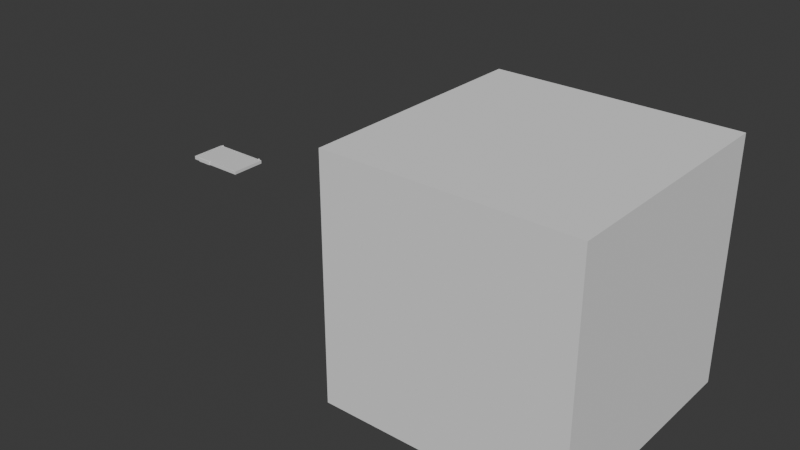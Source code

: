 # Source: PDA_Modeling.blend  (saved by Blender 4.1.24; exported with 4.5.12 LTS)
import bpy
from mathutils import Matrix  # noqa: F401  (used for matrix-valued properties, if any)

bpy.ops.wm.read_factory_settings(use_empty=True)
scene = bpy.context.scene
scene.name = 'Scene'

# ---- collections
col_collection = bpy.data.collections.new('Collection'); scene.collection.children.link(col_collection)
col_collection_2 = bpy.data.collections.new('Collection 2'); scene.collection.children.link(col_collection_2)

# ---- materials (node trees are filled in below, after node groups)
mat_material_001 = bpy.data.materials.new('Material.001')
mat_material_001.use_transparent_shadow = False
mat_material_002 = bpy.data.materials.new('Material.002')
mat_material_002.use_transparent_shadow = False

# ---- material node trees
mat_material_001.use_nodes = True; mat_material_001.node_tree.nodes.clear()
_N = mat_material_001.node_tree.nodes; _L = mat_material_001.node_tree.links
n0 = _N.new('ShaderNodeBsdfPrincipled'); n0.name = 'Principled BSDF'; n0.location = (10, 300)
n1 = _N.new('ShaderNodeOutputMaterial'); n1.name = 'Material Output'; n1.location = (300, 300)
_L.new(n0.outputs[0], n1.inputs[0])
n1.is_active_output = True
mat_material_002.use_nodes = True; mat_material_002.node_tree.nodes.clear()
_N = mat_material_002.node_tree.nodes; _L = mat_material_002.node_tree.links
n0 = _N.new('ShaderNodeBsdfPrincipled'); n0.name = 'Principled BSDF'; n0.location = (10, 300)
n1 = _N.new('ShaderNodeOutputMaterial'); n1.name = 'Material Output'; n1.location = (300, 300)
_L.new(n0.outputs[0], n1.inputs[0])
n1.is_active_output = True

# ---- world
world_world = bpy.data.worlds.new('World'); scene.world = world_world
world_world.use_nodes = True; world_world.node_tree.nodes.clear()
_N = world_world.node_tree.nodes; _L = world_world.node_tree.links
n0 = _N.new('ShaderNodeOutputWorld'); n0.name = 'World Output'; n0.location = (300, 300)
n1 = _N.new('ShaderNodeBackground'); n1.name = 'Background'; n1.location = (10, 300)
n1.inputs[0].default_value = (0.05088, 0.05088, 0.05088, 1.0)
_L.new(n1.outputs[0], n0.inputs[0])
n0.is_active_output = True
world_world.color = (0.05088, 0.05088, 0.05088)
world_world.use_sun_shadow = False
world_world.sun_shadow_jitter_overblur = 0.0

# ---- meshes
me_cube_001 = bpy.data.meshes.new('Cube.001')
me_cube_001.from_pydata([(-1.0, -1.0, -1.0), (-1.0, -1.0, 1.0), (-1.0, 1.0, -1.0), (-1.0, 1.0, 1.0), (1.0, -1.0, -1.0), (1.0, -1.0, 1.0), (1.0, 1.0, -1.0), (1.0, 1.0, 1.0)], [], [(0, 1, 3, 2), (2, 3, 7, 6), (6, 7, 5, 4), (4, 5, 1, 0), (2, 6, 4, 0), (7, 3, 1, 5)])
_uv = me_cube_001.uv_layers.new(name='UVMap')
_uv.uv.foreach_set('vector', [0.375, 0.0, 0.625, 0.0, 0.625, 0.25, 0.375, 0.25, 0.375, 0.25, 0.625, 0.25, 0.625, 0.5, 0.375, 0.5, 0.375, 0.5, 0.625, 0.5, 0.625, 0.75, 0.375, 0.75, 0.375, 0.75, 0.625, 0.75, 0.625, 1.0, 0.375, 1.0, 0.125, 0.5, 0.375, 0.5, 0.375, 0.75, 0.125, 0.75, 0.625, 0.5, 0.875, 0.5, 0.875, 0.75, 0.625, 0.75])
me_cube_001.update()
me_pda = bpy.data.meshes.new('PDA')
me_pda.from_pydata([(-0.25, -0.15, -0.015), (-0.23, -0.13, 0.015), (-0.25, 0.15, -0.015), (-0.23, 0.13, 0.015), (0.25, -0.15, -0.015), (0.23, -0.13, 0.015), (0.25, 0.15, -0.015), (0.23, 0.13, 0.015), (-0.25, -0.15, 0.015), (-0.25, 0.15, 0.015), (0.25, 0.15, 0.015), (0.25, -0.15, 0.015), (-0.23, -0.13, 0.013), (-0.23, 0.13, 0.013), (0.23, 0.13, 0.013), (0.23, -0.13, 0.013), (-0.25, -0.15, 0.0), (0.25, -0.15, 0.0), (0.0, -0.15, -0.015), (0.0, -0.15, 0.015), (0.0, -0.15, 0.0), (-0.125, -0.15, 0.015), (-0.125, -0.15, -0.015), (-0.0625, -0.15, 0.02082), (-0.0625, -0.15, -0.015), (-0.0625, -0.15, 0.015), (-0.0625, -0.15, 0.0), (-0.1875, -0.15, 0.015), (-0.1875, -0.15, 0.0), (-0.1875, -0.15, -0.015), (-0.0625, -0.1579, 0.015), (-0.125, -0.1579, 0.015), (-0.1875, -0.1579, -0.015), (-0.125, -0.1579, -0.015), (-0.0625, -0.1579, 0.0), (-0.125, -0.1579, 0.0), (-0.0625, -0.1579, -0.015), (-0.1875, -0.1579, 0.015), (-0.1875, -0.1579, 0.0), (-0.125, -0.15, 0.02082), (-0.1875, -0.15, 0.02082), (-0.0625, -0.134, 0.015), (-0.125, -0.134, 0.015), (-0.0625, -0.134, 0.02082), (-0.1875, -0.134, 0.015), (-0.125, -0.134, 0.02082), (-0.1875, -0.134, 0.02082), (-0.0625, -0.1554, 0.02082), (-0.0625, -0.1579, 0.01826), (-0.125, -0.1554, 0.02082), (-0.125, -0.1579, 0.01826), (-0.1875, -0.1579, 0.01826), (-0.1875, -0.1554, 0.02082)], [], [(0, 16, 8, 9, 2), (2, 9, 10, 6), (6, 10, 11, 17, 4), (28, 27, 8, 16), (2, 6, 4, 18, 24, 22, 29, 0), (5, 7, 14, 15), (1, 3, 9, 8), (3, 7, 10, 9), (7, 5, 11, 10), (5, 1, 8, 27, 21, 25, 19, 11), (14, 13, 12, 15), (3, 1, 12, 13), (1, 5, 15, 12), (7, 3, 13, 14), (29, 28, 16, 0), (4, 17, 20, 18), (17, 11, 19, 20), (22, 24, 36, 33), (24, 26, 34, 36), (20, 19, 25, 26), (18, 20, 26, 24), (27, 40, 46, 44), (28, 29, 32, 38), (36, 34, 35, 33), (34, 30, 31, 35), (33, 35, 38, 32), (35, 31, 37, 38), (27, 28, 38, 37), (29, 22, 33, 32), (39, 40, 52, 49), (26, 25, 30, 34), (31, 30, 48, 50), (37, 31, 50, 51), (27, 37, 51, 52, 40), (25, 21, 42, 41), (30, 25, 23, 47, 48), (41, 42, 45, 43), (42, 44, 46, 45), (39, 23, 43, 45), (23, 25, 41, 43), (40, 39, 45, 46), (21, 27, 44, 42), (47, 49, 50, 48), (49, 52, 51, 50), (23, 39, 49, 47)])
me_pda.polygons.foreach_set('material_index', [0, 0, 0, 0, 0, 0, 0, 0, 0, 0, 1, 0, 0, 0, 0, 0, 0, 0, 0, 0, 0, 0, 0, 0, 0, 0, 0, 0, 0, 0, 0, 0, 0, 0, 0, 0, 0, 0, 0, 0, 0, 0, 0, 0, 0])
_uv = me_pda.uv_layers.new(name='UVMap')
_uv.uv.foreach_set('vector', [0.375, 0.0, 0.5, 0.0, 0.625, 0.0, 0.625, 0.25, 0.375, 0.25, 0.375, 0.25, 0.625, 0.25, 0.625, 0.5, 0.375, 0.5, 0.375, 0.5, 0.625, 0.5, 0.625, 0.75, 0.5, 0.75, 0.375, 0.75, 0.5, 0.9688, 0.625, 0.9688, 0.625, 1.0, 0.5, 1.0, 0.125, 0.5, 0.375, 0.5, 0.375, 0.75, 0.25, 0.75, 0.2188, 0.75, 0.1875, 0.75, 0.1562, 0.75, 0.125, 0.75, 0.635, 0.7333, 0.635, 0.5167, 0.635, 0.5167, 0.635, 0.7333, 0.865, 0.7333, 0.865, 0.5167, 0.875, 0.5, 0.875, 0.75, 0.865, 0.5167, 0.635, 0.5167, 0.625, 0.5, 0.875, 0.5, 0.635, 0.5167, 0.635, 0.7333, 0.625, 0.75, 0.625, 0.5, 0.635, 0.7333, 0.865, 0.7333, 0.875, 0.75, 0.8438, 0.75, 0.8125, 0.75, 0.7812, 0.75, 0.75, 0.75, 0.625, 0.75, 0.635, 0.5167, 0.865, 0.5167, 0.865, 0.7333, 0.635, 0.7333, 0.865, 0.5167, 0.865, 0.7333, 0.865, 0.7333, 0.865, 0.5167, 0.865, 0.7333, 0.635, 0.7333, 0.635, 0.7333, 0.865, 0.7333, 0.635, 0.5167, 0.865, 0.5167, 0.865, 0.5167, 0.635, 0.5167, 0.375, 0.9688, 0.5, 0.9688, 0.5, 1.0, 0.375, 1.0, 0.375, 0.75, 0.5, 0.75, 0.5, 0.875, 0.375, 0.875, 0.5, 0.75, 0.625, 0.75, 0.625, 0.875, 0.5, 0.875, 0.1875, 0.75, 0.2188, 0.75, 0.2188, 0.75, 0.1875, 0.75, 0.375, 0.9062, 0.5, 0.9062, 0.5, 0.9062, 0.375, 0.9062, 0.5, 0.875, 0.625, 0.875, 0.625, 0.9062, 0.5, 0.9062, 0.375, 0.875, 0.5, 0.875, 0.5, 0.9062, 0.375, 0.9062, 0.625, 0.9688, 0.625, 0.9688, 0.625, 0.9688, 0.625, 0.9688, 0.5, 0.9688, 0.375, 0.9688, 0.375, 0.9688, 0.5, 0.9688, 0.375, 0.9062, 0.5, 0.9062, 0.5, 0.9375, 0.375, 0.9375, 0.5, 0.9062, 0.625, 0.9062, 0.625, 0.9375, 0.5, 0.9375, 0.375, 0.9375, 0.5, 0.9375, 0.5, 0.9688, 0.375, 0.9688, 0.5, 0.9375, 0.625, 0.9375, 0.625, 0.9688, 0.5, 0.9688, 0.625, 0.9688, 0.5, 0.9688, 0.5, 0.9688, 0.625, 0.9688, 0.1562, 0.75, 0.1875, 0.75, 0.1875, 0.75, 0.1562, 0.75, 0.8125, 0.75, 0.8438, 0.75, 0.8438, 0.75, 0.8125, 0.75, 0.5, 0.9062, 0.625, 0.9062, 0.625, 0.9062, 0.5, 0.9062, 0.625, 0.9375, 0.625, 0.9062, 0.625, 0.9062, 0.625, 0.9375, 0.625, 0.9688, 0.625, 0.9375, 0.625, 0.9375, 0.625, 0.9688, 0.625, 0.9688, 0.625, 0.9688, 0.625, 0.9688, 0.625, 0.9688, 0.625, 0.9688, 0.7812, 0.75, 0.8125, 0.75, 0.8125, 0.75, 0.7812, 0.75, 0.625, 0.9062, 0.625, 0.9062, 0.625, 0.9062, 0.625, 0.9062, 0.625, 0.9063, 0.7812, 0.75, 0.8125, 0.75, 0.8125, 0.75, 0.7812, 0.75, 0.8125, 0.75, 0.8438, 0.75, 0.8438, 0.75, 0.8125, 0.75, 0.8125, 0.75, 0.7812, 0.75, 0.7812, 0.75, 0.8125, 0.75, 0.625, 0.9062, 0.625, 0.9062, 0.625, 0.9062, 0.625, 0.9062, 0.8438, 0.75, 0.8125, 0.75, 0.8125, 0.75, 0.8438, 0.75, 0.8125, 0.75, 0.8438, 0.75, 0.8438, 0.75, 0.8125, 0.75, 0.625, 0.9062, 0.625, 0.9375, 0.625, 0.9375, 0.625, 0.9062, 0.625, 0.9375, 0.625, 0.9688, 0.625, 0.9688, 0.625, 0.9375, 0.7812, 0.75, 0.8125, 0.75, 0.8125, 0.75, 0.7812, 0.75])
me_pda.materials.append(mat_material_001)
me_pda.materials.append(mat_material_002)
me_pda.update()
me_cylinder = bpy.data.meshes.new('Cylinder')
me_cylinder.from_pydata([(0.0, 0.005, -0.005), (0.0, 0.005, 0.005), (0.0009755, 0.004904, -0.005), (0.0009755, 0.004904, 0.005), (0.001913, 0.004619, -0.005), (0.001913, 0.004619, 0.005), (0.002778, 0.004157, -0.005), (0.002778, 0.004157, 0.005), (0.003536, 0.003536, -0.005), (0.003536, 0.003536, 0.005), (0.004157, 0.002778, -0.005), (0.004157, 0.002778, 0.005), (0.004619, 0.001913, -0.005), (0.004619, 0.001913, 0.005), (0.004904, 0.0009755, -0.005), (0.004904, 0.0009755, 0.005), (0.005, 0.0, -0.005), (0.005, 0.0, 0.005), (0.004904, -0.0009755, -0.005), (0.004904, -0.0009755, 0.005), (0.004619, -0.001913, -0.005), (0.004619, -0.001913, 0.005), (0.004157, -0.002778, -0.005), (0.004157, -0.002778, 0.005), (0.003536, -0.003536, -0.005), (0.003536, -0.003536, 0.005), (0.002778, -0.004157, -0.005), (0.002778, -0.004157, 0.005), (0.001913, -0.004619, -0.005), (0.001913, -0.004619, 0.005), (0.0009755, -0.004904, -0.005), (0.0009755, -0.004904, 0.005), (0.0, -0.005, -0.005), (0.0, -0.005, 0.005), (-0.0009755, -0.004904, -0.005), (-0.0009755, -0.004904, 0.005), (-0.001913, -0.004619, -0.005), (-0.001913, -0.004619, 0.005), (-0.002778, -0.004157, -0.005), (-0.002778, -0.004157, 0.005), (-0.003536, -0.003536, -0.005), (-0.003536, -0.003536, 0.005), (-0.004157, -0.002778, -0.005), (-0.004157, -0.002778, 0.005), (-0.004619, -0.001913, -0.005), (-0.004619, -0.001913, 0.005), (-0.004904, -0.0009755, -0.005), (-0.004904, -0.0009755, 0.005), (-0.005, 0.0, -0.005), (-0.005, 0.0, 0.005), (-0.004904, 0.0009755, -0.005), (-0.004904, 0.0009755, 0.005), (-0.004619, 0.001913, -0.005), (-0.004619, 0.001913, 0.005), (-0.004157, 0.002778, -0.005), (-0.004157, 0.002778, 0.005), (-0.003536, 0.003536, -0.005), (-0.003536, 0.003536, 0.005), (-0.002778, 0.004157, -0.005), (-0.002778, 0.004157, 0.005), (-0.001913, 0.004619, -0.005), (-0.001913, 0.004619, 0.005), (-0.0009755, 0.004904, -0.005), (-0.0009755, 0.004904, 0.005)], [], [(0, 1, 3, 2), (2, 3, 5, 4), (4, 5, 7, 6), (6, 7, 9, 8), (8, 9, 11, 10), (10, 11, 13, 12), (12, 13, 15, 14), (14, 15, 17, 16), (16, 17, 19, 18), (18, 19, 21, 20), (20, 21, 23, 22), (22, 23, 25, 24), (24, 25, 27, 26), (26, 27, 29, 28), (28, 29, 31, 30), (30, 31, 33, 32), (32, 33, 35, 34), (34, 35, 37, 36), (36, 37, 39, 38), (38, 39, 41, 40), (40, 41, 43, 42), (42, 43, 45, 44), (44, 45, 47, 46), (46, 47, 49, 48), (48, 49, 51, 50), (50, 51, 53, 52), (52, 53, 55, 54), (54, 55, 57, 56), (56, 57, 59, 58), (58, 59, 61, 60), (3, 1, 63, 61, 59, 57, 55, 53, 51, 49, 47, 45, 43, 41, 39, 37, 35, 33, 31, 29, 27, 25, 23, 21, 19, 17, 15, 13, 11, 9, 7, 5), (60, 61, 63, 62), (62, 63, 1, 0), (0, 2, 4, 6, 8, 10, 12, 14, 16, 18, 20, 22, 24, 26, 28, 30, 32, 34, 36, 38, 40, 42, 44, 46, 48, 50, 52, 54, 56, 58, 60, 62)])
_uv = me_cylinder.uv_layers.new(name='UVMap')
_uv.uv.foreach_set('vector', [1.0, 0.5, 1.0, 1.0, 0.9688, 1.0, 0.9688, 0.5, 0.9688, 0.5, 0.9688, 1.0, 0.9375, 1.0, 0.9375, 0.5, 0.9375, 0.5, 0.9375, 1.0, 0.9062, 1.0, 0.9062, 0.5, 0.9062, 0.5, 0.9062, 1.0, 0.875, 1.0, 0.875, 0.5, 0.875, 0.5, 0.875, 1.0, 0.8438, 1.0, 0.8438, 0.5, 0.8438, 0.5, 0.8438, 1.0, 0.8125, 1.0, 0.8125, 0.5, 0.8125, 0.5, 0.8125, 1.0, 0.7812, 1.0, 0.7812, 0.5, 0.7812, 0.5, 0.7812, 1.0, 0.75, 1.0, 0.75, 0.5, 0.75, 0.5, 0.75, 1.0, 0.7188, 1.0, 0.7188, 0.5, 0.7188, 0.5, 0.7188, 1.0, 0.6875, 1.0, 0.6875, 0.5, 0.6875, 0.5, 0.6875, 1.0, 0.6562, 1.0, 0.6562, 0.5, 0.6562, 0.5, 0.6562, 1.0, 0.625, 1.0, 0.625, 0.5, 0.625, 0.5, 0.625, 1.0, 0.5938, 1.0, 0.5938, 0.5, 0.5938, 0.5, 0.5938, 1.0, 0.5625, 1.0, 0.5625, 0.5, 0.5625, 0.5, 0.5625, 1.0, 0.5312, 1.0, 0.5312, 0.5, 0.5312, 0.5, 0.5312, 1.0, 0.5, 1.0, 0.5, 0.5, 0.5, 0.5, 0.5, 1.0, 0.4688, 1.0, 0.4688, 0.5, 0.4688, 0.5, 0.4688, 1.0, 0.4375, 1.0, 0.4375, 0.5, 0.4375, 0.5, 0.4375, 1.0, 0.4062, 1.0, 0.4062, 0.5, 0.4062, 0.5, 0.4062, 1.0, 0.375, 1.0, 0.375, 0.5, 0.375, 0.5, 0.375, 1.0, 0.3438, 1.0, 0.3438, 0.5, 0.3438, 0.5, 0.3438, 1.0, 0.3125, 1.0, 0.3125, 0.5, 0.3125, 0.5, 0.3125, 1.0, 0.2812, 1.0, 0.2812, 0.5, 0.2812, 0.5, 0.2812, 1.0, 0.25, 1.0, 0.25, 0.5, 0.25, 0.5, 0.25, 1.0, 0.2188, 1.0, 0.2188, 0.5, 0.2188, 0.5, 0.2188, 1.0, 0.1875, 1.0, 0.1875, 0.5, 0.1875, 0.5, 0.1875, 1.0, 0.1562, 1.0, 0.1562, 0.5, 0.1562, 0.5, 0.1562, 1.0, 0.125, 1.0, 0.125, 0.5, 0.125, 0.5, 0.125, 1.0, 0.09375, 1.0, 0.09375, 0.5, 0.09375, 0.5, 0.09375, 1.0, 0.0625, 1.0, 0.0625, 0.5, 0.2968, 0.4854, 0.25, 0.49, 0.2032, 0.4854, 0.1582, 0.4717, 0.1167, 0.4496, 0.08029, 0.4197, 0.05045, 0.3833, 0.02827, 0.3418, 0.01461, 0.2968, 0.01, 0.25, 0.01461, 0.2032, 0.02827, 0.1582, 0.05045, 0.1167, 0.08029, 0.08029, 0.1167, 0.05045, 0.1582, 0.02827, 0.2032, 0.01461, 0.25, 0.01, 0.2968, 0.01461, 0.3418, 0.02827, 0.3833, 0.05045, 0.4197, 0.08029, 0.4496, 0.1167, 0.4717, 0.1582, 0.4854, 0.2032, 0.49, 0.25, 0.4854, 0.2968, 0.4717, 0.3418, 0.4496, 0.3833, 0.4197, 0.4197, 0.3833, 0.4496, 0.3418, 0.4717, 0.0625, 0.5, 0.0625, 1.0, 0.03125, 1.0, 0.03125, 0.5, 0.03125, 0.5, 0.03125, 1.0, 0.0, 1.0, 0.0, 0.5, 0.75, 0.49, 0.7968, 0.4854, 0.8418, 0.4717, 0.8833, 0.4496, 0.9197, 0.4197, 0.9496, 0.3833, 0.9717, 0.3418, 0.9854, 0.2968, 0.99, 0.25, 0.9854, 0.2032, 0.9717, 0.1582, 0.9496, 0.1167, 0.9197, 0.08029, 0.8833, 0.05045, 0.8418, 0.02827, 0.7968, 0.01461, 0.75, 0.01, 0.7032, 0.01461, 0.6582, 0.02827, 0.6167, 0.05045, 0.5803, 0.08029, 0.5504, 0.1167, 0.5283, 0.1582, 0.5146, 0.2032, 0.51, 0.25, 0.5146, 0.2968, 0.5283, 0.3418, 0.5504, 0.3833, 0.5803, 0.4197, 0.6167, 0.4496, 0.6582, 0.4717, 0.7032, 0.4854])
me_cylinder.update()
me_cylinder_001 = bpy.data.meshes.new('Cylinder.001')
me_cylinder_001.from_pydata([(-1.294e-09, 0.0125, -0.003338), (0.002439, 0.01226, -0.003338), (0.004784, 0.01155, -0.003338), (0.006945, 0.01039, -0.003338), (0.008839, 0.008839, -0.003338), (0.01039, 0.006945, -0.003338), (0.01155, 0.004784, -0.003338), (0.01226, 0.002439, -0.003338), (0.0125, -5.32e-10, -0.003338), (0.01226, -0.002439, -0.003338), (0.01155, -0.004784, -0.003338), (0.01039, -0.006945, -0.003338), (0.008839, -0.008839, -0.003338), (0.006945, -0.01039, -0.003338), (0.004784, -0.01155, -0.003338), (0.002439, -0.01226, -0.003338), (-1.294e-09, -0.0125, -0.003338), (-0.002439, -0.01226, -0.003338), (-0.004784, -0.01155, -0.003338), (-0.006945, -0.01039, -0.003338), (-0.008839, -0.008839, -0.003338), (-0.01039, -0.006945, -0.003338), (-0.01155, -0.004784, -0.003338), (-0.01226, -0.002439, -0.003338), (-0.0125, -5.32e-10, -0.003338), (-0.01226, 0.002439, -0.003338), (-0.01155, 0.004784, -0.003338), (-0.01039, 0.006945, -0.003338), (-0.008839, 0.008839, -0.003338), (-0.006945, 0.01039, -0.003338), (-0.004784, 0.01155, -0.003338), (-0.002439, 0.01226, -0.003338), (-1.27e-09, 0.008732, 0.004162), (-1.294e-09, 0.0125, 0.0004123), (-1.282e-09, 0.01062, 0.00366), (-1.288e-09, 0.012, 0.002287), (0.001704, 0.008564, 0.004162), (0.002439, 0.01226, 0.0004123), (0.002071, 0.01041, 0.00366), (0.00234, 0.01176, 0.002287), (0.003342, 0.008067, 0.004162), (0.004784, 0.01155, 0.0004123), (0.004063, 0.009808, 0.00366), (0.00459, 0.01108, 0.002287), (0.004851, 0.00726, 0.004162), (0.006945, 0.01039, 0.0004123), (0.005898, 0.008827, 0.00366), (0.006664, 0.009974, 0.002287), (0.006174, 0.006174, 0.004162), (0.008839, 0.008839, 0.0004123), (0.007507, 0.007507, 0.00366), (0.008482, 0.008482, 0.002287), (0.00726, 0.004851, 0.004162), (0.01039, 0.006945, 0.0004123), (0.008827, 0.005898, 0.00366), (0.009974, 0.006664, 0.002287), (0.008067, 0.003342, 0.004162), (0.01155, 0.004784, 0.0004123), (0.009808, 0.004063, 0.00366), (0.01108, 0.00459, 0.002287), (0.008564, 0.001704, 0.004162), (0.01226, 0.002439, 0.0004123), (0.01041, 0.002071, 0.00366), (0.01176, 0.00234, 0.002287), (0.008732, -5.552e-10, 0.004162), (0.0125, -5.32e-10, 0.0004123), (0.01062, -5.436e-10, 0.00366), (0.012, -5.378e-10, 0.002287), (0.008564, -0.001704, 0.004162), (0.01226, -0.002439, 0.0004123), (0.01041, -0.002071, 0.00366), (0.01176, -0.00234, 0.002287), (0.008067, -0.003342, 0.004162), (0.01155, -0.004784, 0.0004123), (0.009808, -0.004063, 0.00366), (0.01108, -0.00459, 0.002287), (0.00726, -0.004851, 0.004162), (0.01039, -0.006945, 0.0004123), (0.008827, -0.005898, 0.00366), (0.009974, -0.006664, 0.002287), (0.006174, -0.006174, 0.004162), (0.008839, -0.008839, 0.0004123), (0.007507, -0.007507, 0.00366), (0.008482, -0.008482, 0.002287), (0.004851, -0.00726, 0.004162), (0.006945, -0.01039, 0.0004123), (0.005898, -0.008827, 0.00366), (0.006664, -0.009974, 0.002287), (0.003342, -0.008067, 0.004162), (0.004784, -0.01155, 0.0004123), (0.004063, -0.009808, 0.00366), (0.00459, -0.01108, 0.002287), (0.001704, -0.008564, 0.004162), (0.002439, -0.01226, 0.0004123), (0.002071, -0.01041, 0.00366), (0.00234, -0.01176, 0.002287), (-1.317e-09, -0.008732, 0.004162), (-1.294e-09, -0.0125, 0.0004123), (-1.305e-09, -0.01062, 0.00366), (-1.299e-09, -0.012, 0.002287), (-0.001704, -0.008564, 0.004162), (-0.002439, -0.01226, 0.0004123), (-0.002071, -0.01041, 0.00366), (-0.00234, -0.01176, 0.002287), (-0.003342, -0.008067, 0.004162), (-0.004784, -0.01155, 0.0004123), (-0.004063, -0.009808, 0.00366), (-0.00459, -0.01108, 0.002287), (-0.004851, -0.00726, 0.004162), (-0.006945, -0.01039, 0.0004123), (-0.005898, -0.008827, 0.00366), (-0.006664, -0.009974, 0.002287), (-0.006174, -0.006174, 0.004162), (-0.008839, -0.008839, 0.0004123), (-0.007507, -0.007507, 0.00366), (-0.008482, -0.008482, 0.002287), (-0.00726, -0.004851, 0.004162), (-0.01039, -0.006945, 0.0004123), (-0.008827, -0.005898, 0.00366), (-0.009974, -0.006664, 0.002287), (-0.008067, -0.003342, 0.004162), (-0.01155, -0.004784, 0.0004123), (-0.009808, -0.004063, 0.00366), (-0.01108, -0.00459, 0.002287), (-0.008564, -0.001704, 0.004162), (-0.01226, -0.002439, 0.0004123), (-0.01041, -0.002071, 0.00366), (-0.01176, -0.00234, 0.002287), (-0.008732, -5.087e-10, 0.004162), (-0.0125, -5.32e-10, 0.0004123), (-0.01062, -5.203e-10, 0.00366), (-0.012, -5.261e-10, 0.002287), (-0.008564, 0.001704, 0.004162), (-0.01226, 0.002439, 0.0004123), (-0.01041, 0.002071, 0.00366), (-0.01176, 0.00234, 0.002287), (-0.008067, 0.003342, 0.004162), (-0.01155, 0.004784, 0.0004123), (-0.009808, 0.004063, 0.00366), (-0.01108, 0.00459, 0.002287), (-0.00726, 0.004851, 0.004162), (-0.01039, 0.006945, 0.0004123), (-0.008827, 0.005898, 0.00366), (-0.009974, 0.006664, 0.002287), (-0.006174, 0.006174, 0.004162), (-0.008839, 0.008839, 0.0004123), (-0.007507, 0.007507, 0.00366), (-0.008482, 0.008482, 0.002287), (-0.004851, 0.00726, 0.004162), (-0.006945, 0.01039, 0.0004123), (-0.005898, 0.008827, 0.00366), (-0.006664, 0.009974, 0.002287), (-0.003342, 0.008067, 0.004162), (-0.004784, 0.01155, 0.0004123), (-0.004063, 0.009808, 0.00366), (-0.00459, 0.01108, 0.002287), (-0.001704, 0.008564, 0.004162), (-0.002439, 0.01226, 0.0004123), (-0.002071, 0.01041, 0.00366), (-0.00234, 0.01176, 0.002287)], [], [(31, 157, 33, 0), (2, 41, 45, 3), (3, 45, 49, 4), (4, 49, 53, 5), (5, 53, 57, 6), (6, 57, 61, 7), (7, 61, 65, 8), (8, 65, 69, 9), (9, 69, 73, 10), (10, 73, 77, 11), (11, 77, 81, 12), (12, 81, 85, 13), (13, 85, 89, 14), (14, 89, 93, 15), (15, 93, 97, 16), (16, 97, 101, 17), (17, 101, 105, 18), (18, 105, 109, 19), (19, 109, 113, 20), (20, 113, 117, 21), (21, 117, 121, 22), (22, 121, 125, 23), (23, 125, 129, 24), (24, 129, 133, 25), (25, 133, 137, 26), (26, 137, 141, 27), (27, 141, 145, 28), (28, 145, 149, 29), (29, 149, 153, 30), (30, 153, 157, 31), (0, 33, 37, 1), (1, 37, 41, 2), (0, 1, 2, 3, 4, 5, 6, 7, 8, 9, 10, 11, 12, 13, 14, 15, 16, 17, 18, 19, 20, 21, 22, 23, 24, 25, 26, 27, 28, 29, 30, 31), (37, 33, 35, 39), (39, 35, 34, 38), (38, 34, 32, 36), (41, 37, 39, 43), (43, 39, 38, 42), (42, 38, 36, 40), (45, 41, 43, 47), (47, 43, 42, 46), (46, 42, 40, 44), (49, 45, 47, 51), (51, 47, 46, 50), (50, 46, 44, 48), (53, 49, 51, 55), (55, 51, 50, 54), (54, 50, 48, 52), (57, 53, 55, 59), (59, 55, 54, 58), (58, 54, 52, 56), (61, 57, 59, 63), (63, 59, 58, 62), (62, 58, 56, 60), (65, 61, 63, 67), (67, 63, 62, 66), (66, 62, 60, 64), (69, 65, 67, 71), (71, 67, 66, 70), (70, 66, 64, 68), (73, 69, 71, 75), (75, 71, 70, 74), (74, 70, 68, 72), (77, 73, 75, 79), (79, 75, 74, 78), (78, 74, 72, 76), (81, 77, 79, 83), (83, 79, 78, 82), (82, 78, 76, 80), (85, 81, 83, 87), (87, 83, 82, 86), (86, 82, 80, 84), (89, 85, 87, 91), (91, 87, 86, 90), (90, 86, 84, 88), (93, 89, 91, 95), (95, 91, 90, 94), (94, 90, 88, 92), (97, 93, 95, 99), (99, 95, 94, 98), (98, 94, 92, 96), (101, 97, 99, 103), (103, 99, 98, 102), (102, 98, 96, 100), (105, 101, 103, 107), (107, 103, 102, 106), (106, 102, 100, 104), (109, 105, 107, 111), (111, 107, 106, 110), (110, 106, 104, 108), (113, 109, 111, 115), (115, 111, 110, 114), (114, 110, 108, 112), (117, 113, 115, 119), (119, 115, 114, 118), (118, 114, 112, 116), (121, 117, 119, 123), (123, 119, 118, 122), (122, 118, 116, 120), (125, 121, 123, 127), (127, 123, 122, 126), (126, 122, 120, 124), (129, 125, 127, 131), (131, 127, 126, 130), (130, 126, 124, 128), (133, 129, 131, 135), (135, 131, 130, 134), (134, 130, 128, 132), (137, 133, 135, 139), (139, 135, 134, 138), (138, 134, 132, 136), (141, 137, 139, 143), (143, 139, 138, 142), (142, 138, 136, 140), (145, 141, 143, 147), (147, 143, 142, 146), (146, 142, 140, 144), (149, 145, 147, 151), (151, 147, 146, 150), (150, 146, 144, 148), (153, 149, 151, 155), (155, 151, 150, 154), (154, 150, 148, 152), (157, 153, 155, 159), (159, 155, 154, 158), (158, 154, 152, 156), (33, 157, 159, 35), (35, 159, 158, 34), (34, 158, 156, 32), (36, 32, 156, 152, 148, 144, 140, 136, 132, 128, 124, 120, 116, 112, 108, 104, 100, 96, 92, 88, 84, 80, 76, 72, 68, 64, 60, 56, 52, 48, 44, 40)])
_uv = me_cylinder_001.uv_layers.new(name='UVMap')
_uv.uv.foreach_set('vector', [0.03125, 0.5, 0.03125, 0.75, 0.0, 0.75, 0.0, 0.5, 0.9375, 0.5, 0.9375, 0.75, 0.9062, 0.75, 0.9062, 0.5, 0.9062, 0.5, 0.9062, 0.75, 0.875, 0.75, 0.875, 0.5, 0.875, 0.5, 0.875, 0.75, 0.8438, 0.75, 0.8438, 0.5, 0.8438, 0.5, 0.8438, 0.75, 0.8125, 0.75, 0.8125, 0.5, 0.8125, 0.5, 0.8125, 0.75, 0.7812, 0.75, 0.7812, 0.5, 0.7812, 0.5, 0.7812, 0.75, 0.75, 0.75, 0.75, 0.5, 0.75, 0.5, 0.75, 0.75, 0.7188, 0.75, 0.7188, 0.5, 0.7188, 0.5, 0.7188, 0.75, 0.6875, 0.75, 0.6875, 0.5, 0.6875, 0.5, 0.6875, 0.75, 0.6562, 0.75, 0.6562, 0.5, 0.6562, 0.5, 0.6562, 0.75, 0.625, 0.75, 0.625, 0.5, 0.625, 0.5, 0.625, 0.75, 0.5938, 0.75, 0.5938, 0.5, 0.5938, 0.5, 0.5938, 0.75, 0.5625, 0.75, 0.5625, 0.5, 0.5625, 0.5, 0.5625, 0.75, 0.5312, 0.75, 0.5312, 0.5, 0.5312, 0.5, 0.5312, 0.75, 0.5, 0.75, 0.5, 0.5, 0.5, 0.5, 0.5, 0.75, 0.4688, 0.75, 0.4688, 0.5, 0.4688, 0.5, 0.4688, 0.75, 0.4375, 0.75, 0.4375, 0.5, 0.4375, 0.5, 0.4375, 0.75, 0.4062, 0.75, 0.4062, 0.5, 0.4062, 0.5, 0.4062, 0.75, 0.375, 0.75, 0.375, 0.5, 0.375, 0.5, 0.375, 0.75, 0.3438, 0.75, 0.3438, 0.5, 0.3438, 0.5, 0.3438, 0.75, 0.3125, 0.75, 0.3125, 0.5, 0.3125, 0.5, 0.3125, 0.75, 0.2812, 0.75, 0.2812, 0.5, 0.2812, 0.5, 0.2812, 0.75, 0.25, 0.75, 0.25, 0.5, 0.25, 0.5, 0.25, 0.75, 0.2188, 0.75, 0.2188, 0.5, 0.2188, 0.5, 0.2188, 0.75, 0.1875, 0.75, 0.1875, 0.5, 0.1875, 0.5, 0.1875, 0.75, 0.1562, 0.75, 0.1562, 0.5, 0.1562, 0.5, 0.1562, 0.75, 0.125, 0.75, 0.125, 0.5, 0.125, 0.5, 0.125, 0.75, 0.09375, 0.75, 0.09375, 0.5, 0.09375, 0.5, 0.09375, 0.75, 0.0625, 0.75, 0.0625, 0.5, 0.0625, 0.5, 0.0625, 0.75, 0.03125, 0.75, 0.03125, 0.5, 1.0, 0.5, 1.0, 0.75, 0.9688, 0.75, 0.9688, 0.5, 0.9688, 0.5, 0.9688, 0.75, 0.9375, 0.75, 0.9375, 0.5, 0.75, 0.49, 0.7968, 0.4854, 0.8418, 0.4717, 0.8833, 0.4496, 0.9197, 0.4197, 0.9496, 0.3833, 0.9717, 0.3418, 0.9854, 0.2968, 0.99, 0.25, 0.9854, 0.2032, 0.9717, 0.1582, 0.9496, 0.1167, 0.9197, 0.08029, 0.8833, 0.05045, 0.8418, 0.02827, 0.7968, 0.01461, 0.75, 0.01, 0.7032, 0.01461, 0.6582, 0.02827, 0.6167, 0.05045, 0.5803, 0.08029, 0.5504, 0.1167, 0.5283, 0.1582, 0.5146, 0.2032, 0.51, 0.25, 0.5146, 0.2968, 0.5283, 0.3418, 0.5504, 0.3833, 0.5803, 0.4197, 0.6167, 0.4496, 0.6582, 0.4717, 0.7032, 0.4854, 0.9688, 0.75, 1.0, 0.75, 0.9994, 1.0, 0.9694, 1.0, 0.2959, 0.4855, 0.2509, 0.4899, 0.25, 0.4538, 0.2898, 0.4499, 0.2898, 0.4499, 0.25, 0.4538, 0.25, 0.4177, 0.2827, 0.4144, 0.9375, 0.75, 0.9688, 0.75, 0.9681, 1.0, 0.9381, 1.0, 0.3409, 0.472, 0.2977, 0.4851, 0.2898, 0.4499, 0.328, 0.4383, 0.328, 0.4383, 0.2898, 0.4499, 0.2827, 0.4144, 0.3142, 0.4049, 0.9062, 0.75, 0.9375, 0.75, 0.9369, 1.0, 0.9069, 1.0, 0.3825, 0.45, 0.3427, 0.4713, 0.328, 0.4383, 0.3632, 0.4195, 0.3632, 0.4195, 0.328, 0.4383, 0.3142, 0.4049, 0.3431, 0.3894, 0.875, 0.75, 0.9062, 0.75, 0.9056, 1.0, 0.8756, 1.0, 0.419, 0.4203, 0.3841, 0.4489, 0.3632, 0.4195, 0.3941, 0.3941, 0.3941, 0.3941, 0.3632, 0.4195, 0.3431, 0.3894, 0.3685, 0.3685, 0.8438, 0.75, 0.875, 0.75, 0.8744, 1.0, 0.8444, 1.0, 0.4489, 0.3841, 0.4203, 0.419, 0.3941, 0.3941, 0.4195, 0.3632, 0.4195, 0.3632, 0.3941, 0.3941, 0.3685, 0.3685, 0.3894, 0.3431, 0.8125, 0.75, 0.8438, 0.75, 0.8431, 1.0, 0.8131, 1.0, 0.4713, 0.3427, 0.45, 0.3825, 0.4195, 0.3632, 0.4383, 0.328, 0.4383, 0.328, 0.4195, 0.3632, 0.3894, 0.3431, 0.4049, 0.3142, 0.7812, 0.75, 0.8125, 0.75, 0.8119, 1.0, 0.7819, 1.0, 0.4851, 0.2977, 0.472, 0.3409, 0.4383, 0.328, 0.4499, 0.2898, 0.4499, 0.2898, 0.4383, 0.328, 0.4049, 0.3142, 0.4144, 0.2827, 0.75, 0.75, 0.7812, 0.75, 0.7806, 1.0, 0.7506, 1.0, 0.4899, 0.2509, 0.4855, 0.2959, 0.4499, 0.2898, 0.4538, 0.25, 0.4538, 0.25, 0.4499, 0.2898, 0.4144, 0.2827, 0.4177, 0.25, 0.7188, 0.75, 0.75, 0.75, 0.7494, 1.0, 0.7194, 1.0, 0.4855, 0.2041, 0.4899, 0.2491, 0.4538, 0.25, 0.4499, 0.2102, 0.4499, 0.2102, 0.4538, 0.25, 0.4177, 0.25, 0.4144, 0.2173, 0.6875, 0.75, 0.7188, 0.75, 0.7181, 1.0, 0.6881, 1.0, 0.472, 0.1591, 0.4851, 0.2023, 0.4499, 0.2102, 0.4383, 0.172, 0.4383, 0.172, 0.4499, 0.2102, 0.4144, 0.2173, 0.4049, 0.1858, 0.6562, 0.75, 0.6875, 0.75, 0.6869, 1.0, 0.6569, 1.0, 0.45, 0.1175, 0.4713, 0.1573, 0.4383, 0.172, 0.4195, 0.1368, 0.4195, 0.1368, 0.4383, 0.172, 0.4049, 0.1858, 0.3894, 0.1569, 0.625, 0.75, 0.6562, 0.75, 0.6556, 1.0, 0.6256, 1.0, 0.4203, 0.08103, 0.4489, 0.1159, 0.4195, 0.1368, 0.3941, 0.1059, 0.3941, 0.1059, 0.4195, 0.1368, 0.3894, 0.1569, 0.3685, 0.1315, 0.5938, 0.75, 0.625, 0.75, 0.6244, 1.0, 0.5944, 1.0, 0.3841, 0.05105, 0.419, 0.07969, 0.3941, 0.1059, 0.3632, 0.08053, 0.3632, 0.08053, 0.3941, 0.1059, 0.3685, 0.1315, 0.3431, 0.1106, 0.5625, 0.75, 0.5938, 0.75, 0.5931, 1.0, 0.5631, 1.0, 0.3427, 0.02872, 0.3825, 0.05, 0.3632, 0.08053, 0.328, 0.06169, 0.328, 0.06169, 0.3632, 0.08053, 0.3431, 0.1106, 0.3142, 0.09511, 0.5312, 0.75, 0.5625, 0.75, 0.5619, 1.0, 0.5319, 1.0, 0.2977, 0.01489, 0.3409, 0.02799, 0.328, 0.06169, 0.2898, 0.05009, 0.2898, 0.05009, 0.328, 0.06169, 0.3142, 0.09511, 0.2827, 0.08557, 0.5, 0.75, 0.5312, 0.75, 0.5306, 1.0, 0.5006, 1.0, 0.2509, 0.01009, 0.2959, 0.01452, 0.2898, 0.05009, 0.25, 0.04617, 0.25, 0.04617, 0.2898, 0.05009, 0.2827, 0.08557, 0.25, 0.08235, 0.4688, 0.75, 0.5, 0.75, 0.4994, 1.0, 0.4694, 1.0, 0.2041, 0.01452, 0.2491, 0.01009, 0.25, 0.04617, 0.2102, 0.05009, 0.2102, 0.05009, 0.25, 0.04617, 0.25, 0.08235, 0.2173, 0.08557, 0.4375, 0.75, 0.4688, 0.75, 0.4681, 1.0, 0.4381, 1.0, 0.1591, 0.02799, 0.2023, 0.01489, 0.2102, 0.05009, 0.172, 0.06169, 0.172, 0.06169, 0.2102, 0.05009, 0.2173, 0.08557, 0.1858, 0.09511, 0.4062, 0.75, 0.4375, 0.75, 0.4369, 1.0, 0.4069, 1.0, 0.1175, 0.05, 0.1573, 0.02872, 0.172, 0.06169, 0.1368, 0.08053, 0.1368, 0.08053, 0.172, 0.06169, 0.1858, 0.09511, 0.1569, 0.1106, 0.375, 0.75, 0.4062, 0.75, 0.4056, 1.0, 0.3756, 1.0, 0.08103, 0.07969, 0.1159, 0.05105, 0.1368, 0.08053, 0.1059, 0.1059, 0.1059, 0.1059, 0.1368, 0.08053, 0.1569, 0.1106, 0.1315, 0.1315, 0.3438, 0.75, 0.375, 0.75, 0.3744, 1.0, 0.3444, 1.0, 0.05105, 0.1159, 0.07969, 0.08103, 0.1059, 0.1059, 0.08053, 0.1368, 0.08053, 0.1368, 0.1059, 0.1059, 0.1315, 0.1315, 0.1106, 0.1569, 0.3125, 0.75, 0.3438, 0.75, 0.3431, 1.0, 0.3131, 1.0, 0.02872, 0.1573, 0.05, 0.1175, 0.08053, 0.1368, 0.06169, 0.172, 0.06169, 0.172, 0.08053, 0.1368, 0.1106, 0.1569, 0.09511, 0.1858, 0.2812, 0.75, 0.3125, 0.75, 0.3119, 1.0, 0.2819, 1.0, 0.01489, 0.2023, 0.02799, 0.1591, 0.06169, 0.172, 0.05009, 0.2102, 0.05009, 0.2102, 0.06169, 0.172, 0.09511, 0.1858, 0.08557, 0.2173, 0.25, 0.75, 0.2812, 0.75, 0.2806, 1.0, 0.2506, 1.0, 0.01009, 0.2491, 0.01452, 0.2041, 0.05009, 0.2102, 0.04617, 0.25, 0.04617, 0.25, 0.05009, 0.2102, 0.08557, 0.2173, 0.08235, 0.25, 0.2188, 0.75, 0.25, 0.75, 0.2494, 1.0, 0.2194, 1.0, 0.01452, 0.2959, 0.01009, 0.2509, 0.04617, 0.25, 0.05009, 0.2898, 0.05009, 0.2898, 0.04617, 0.25, 0.08235, 0.25, 0.08557, 0.2827, 0.1875, 0.75, 0.2188, 0.75, 0.2181, 1.0, 0.1881, 1.0, 0.02799, 0.3409, 0.01489, 0.2977, 0.05009, 0.2898, 0.06169, 0.328, 0.06169, 0.328, 0.05009, 0.2898, 0.08557, 0.2827, 0.09511, 0.3142, 0.1562, 0.75, 0.1875, 0.75, 0.1869, 1.0, 0.1569, 1.0, 0.05, 0.3825, 0.02872, 0.3427, 0.06169, 0.328, 0.08053, 0.3632, 0.08053, 0.3632, 0.06169, 0.328, 0.09511, 0.3142, 0.1106, 0.3431, 0.125, 0.75, 0.1562, 0.75, 0.1556, 1.0, 0.1256, 1.0, 0.07969, 0.419, 0.05105, 0.3841, 0.08053, 0.3632, 0.1059, 0.3941, 0.1059, 0.3941, 0.08053, 0.3632, 0.1106, 0.3431, 0.1315, 0.3685, 0.09375, 0.75, 0.125, 0.75, 0.1244, 1.0, 0.09438, 1.0, 0.1159, 0.4489, 0.08103, 0.4203, 0.1059, 0.3941, 0.1368, 0.4195, 0.1368, 0.4195, 0.1059, 0.3941, 0.1315, 0.3685, 0.1569, 0.3894, 0.0625, 0.75, 0.09375, 0.75, 0.09312, 1.0, 0.06313, 1.0, 0.1573, 0.4713, 0.1175, 0.45, 0.1368, 0.4195, 0.172, 0.4383, 0.172, 0.4383, 0.1368, 0.4195, 0.1569, 0.3894, 0.1858, 0.4049, 0.03125, 0.75, 0.0625, 0.75, 0.06187, 1.0, 0.03188, 1.0, 0.2023, 0.4851, 0.1591, 0.472, 0.172, 0.4383, 0.2102, 0.4499, 0.2102, 0.4499, 0.172, 0.4383, 0.1858, 0.4049, 0.2173, 0.4144, 0.0, 0.75, 0.03125, 0.75, 0.03062, 1.0, 0.000631, 1.0, 0.2491, 0.4899, 0.2041, 0.4855, 0.2102, 0.4499, 0.25, 0.4538, 0.25, 0.4538, 0.2102, 0.4499, 0.2173, 0.4144, 0.25, 0.4177, 0.2827, 0.4144, 0.25, 0.4177, 0.2173, 0.4144, 0.1858, 0.4049, 0.1569, 0.3894, 0.1315, 0.3685, 0.1106, 0.3431, 0.09511, 0.3142, 0.08557, 0.2827, 0.08235, 0.25, 0.08557, 0.2173, 0.09511, 0.1858, 0.1106, 0.1569, 0.1315, 0.1315, 0.1569, 0.1106, 0.1858, 0.09511, 0.2173, 0.08557, 0.25, 0.08235, 0.2827, 0.08557, 0.3142, 0.09511, 0.3431, 0.1106, 0.3685, 0.1315, 0.3894, 0.1569, 0.4049, 0.1858, 0.4144, 0.2173, 0.4177, 0.25, 0.4144, 0.2827, 0.4049, 0.3142, 0.3894, 0.3431, 0.3685, 0.3685, 0.3431, 0.3894, 0.3142, 0.4049])
me_cylinder_001.update()
me_cylinder_002 = bpy.data.meshes.new('Cylinder.002')
me_cylinder_002.from_pydata([(-1.294e-09, 0.0125, -0.003338), (0.002439, 0.01226, -0.003338), (0.004784, 0.01155, -0.003338), (0.006945, 0.01039, -0.003338), (0.008839, 0.008839, -0.003338), (0.01039, 0.006945, -0.003338), (0.01155, 0.004784, -0.003338), (0.01226, 0.002439, -0.003338), (0.0125, -5.32e-10, -0.003338), (0.01226, -0.002439, -0.003338), (0.01155, -0.004784, -0.003338), (0.01039, -0.006945, -0.003338), (0.008839, -0.008839, -0.003338), (0.006945, -0.01039, -0.003338), (0.004784, -0.01155, -0.003338), (0.002439, -0.01226, -0.003338), (-1.294e-09, -0.0125, -0.003338), (-0.002439, -0.01226, -0.003338), (-0.004784, -0.01155, -0.003338), (-0.006945, -0.01039, -0.003338), (-0.008839, -0.008839, -0.003338), (-0.01039, -0.006945, -0.003338), (-0.01155, -0.004784, -0.003338), (-0.01226, -0.002439, -0.003338), (-0.0125, -5.32e-10, -0.003338), (-0.01226, 0.002439, -0.003338), (-0.01155, 0.004784, -0.003338), (-0.01039, 0.006945, -0.003338), (-0.008839, 0.008839, -0.003338), (-0.006945, 0.01039, -0.003338), (-0.004784, 0.01155, -0.003338), (-0.002439, 0.01226, -0.003338), (-1.27e-09, 0.008732, 0.004162), (-1.294e-09, 0.0125, 0.0004123), (-1.282e-09, 0.01062, 0.00366), (-1.288e-09, 0.012, 0.002287), (0.001704, 0.008564, 0.004162), (0.002439, 0.01226, 0.0004123), (0.002071, 0.01041, 0.00366), (0.00234, 0.01176, 0.002287), (0.003342, 0.008067, 0.004162), (0.004784, 0.01155, 0.0004123), (0.004063, 0.009808, 0.00366), (0.00459, 0.01108, 0.002287), (0.004851, 0.00726, 0.004162), (0.006945, 0.01039, 0.0004123), (0.005898, 0.008827, 0.00366), (0.006664, 0.009974, 0.002287), (0.006174, 0.006174, 0.004162), (0.008839, 0.008839, 0.0004123), (0.007507, 0.007507, 0.00366), (0.008482, 0.008482, 0.002287), (0.00726, 0.004851, 0.004162), (0.01039, 0.006945, 0.0004123), (0.008827, 0.005898, 0.00366), (0.009974, 0.006664, 0.002287), (0.008067, 0.003342, 0.004162), (0.01155, 0.004784, 0.0004123), (0.009808, 0.004063, 0.00366), (0.01108, 0.00459, 0.002287), (0.008564, 0.001704, 0.004162), (0.01226, 0.002439, 0.0004123), (0.01041, 0.002071, 0.00366), (0.01176, 0.00234, 0.002287), (0.008732, -5.552e-10, 0.004162), (0.0125, -5.32e-10, 0.0004123), (0.01062, -5.436e-10, 0.00366), (0.012, -5.378e-10, 0.002287), (0.008564, -0.001704, 0.004162), (0.01226, -0.002439, 0.0004123), (0.01041, -0.002071, 0.00366), (0.01176, -0.00234, 0.002287), (0.008067, -0.003342, 0.004162), (0.01155, -0.004784, 0.0004123), (0.009808, -0.004063, 0.00366), (0.01108, -0.00459, 0.002287), (0.00726, -0.004851, 0.004162), (0.01039, -0.006945, 0.0004123), (0.008827, -0.005898, 0.00366), (0.009974, -0.006664, 0.002287), (0.006174, -0.006174, 0.004162), (0.008839, -0.008839, 0.0004123), (0.007507, -0.007507, 0.00366), (0.008482, -0.008482, 0.002287), (0.004851, -0.00726, 0.004162), (0.006945, -0.01039, 0.0004123), (0.005898, -0.008827, 0.00366), (0.006664, -0.009974, 0.002287), (0.003342, -0.008067, 0.004162), (0.004784, -0.01155, 0.0004123), (0.004063, -0.009808, 0.00366), (0.00459, -0.01108, 0.002287), (0.001704, -0.008564, 0.004162), (0.002439, -0.01226, 0.0004123), (0.002071, -0.01041, 0.00366), (0.00234, -0.01176, 0.002287), (-1.317e-09, -0.008732, 0.004162), (-1.294e-09, -0.0125, 0.0004123), (-1.305e-09, -0.01062, 0.00366), (-1.299e-09, -0.012, 0.002287), (-0.001704, -0.008564, 0.004162), (-0.002439, -0.01226, 0.0004123), (-0.002071, -0.01041, 0.00366), (-0.00234, -0.01176, 0.002287), (-0.003342, -0.008067, 0.004162), (-0.004784, -0.01155, 0.0004123), (-0.004063, -0.009808, 0.00366), (-0.00459, -0.01108, 0.002287), (-0.004851, -0.00726, 0.004162), (-0.006945, -0.01039, 0.0004123), (-0.005898, -0.008827, 0.00366), (-0.006664, -0.009974, 0.002287), (-0.006174, -0.006174, 0.004162), (-0.008839, -0.008839, 0.0004123), (-0.007507, -0.007507, 0.00366), (-0.008482, -0.008482, 0.002287), (-0.00726, -0.004851, 0.004162), (-0.01039, -0.006945, 0.0004123), (-0.008827, -0.005898, 0.00366), (-0.009974, -0.006664, 0.002287), (-0.008067, -0.003342, 0.004162), (-0.01155, -0.004784, 0.0004123), (-0.009808, -0.004063, 0.00366), (-0.01108, -0.00459, 0.002287), (-0.008564, -0.001704, 0.004162), (-0.01226, -0.002439, 0.0004123), (-0.01041, -0.002071, 0.00366), (-0.01176, -0.00234, 0.002287), (-0.008732, -5.087e-10, 0.004162), (-0.0125, -5.32e-10, 0.0004123), (-0.01062, -5.203e-10, 0.00366), (-0.012, -5.261e-10, 0.002287), (-0.008564, 0.001704, 0.004162), (-0.01226, 0.002439, 0.0004123), (-0.01041, 0.002071, 0.00366), (-0.01176, 0.00234, 0.002287), (-0.008067, 0.003342, 0.004162), (-0.01155, 0.004784, 0.0004123), (-0.009808, 0.004063, 0.00366), (-0.01108, 0.00459, 0.002287), (-0.00726, 0.004851, 0.004162), (-0.01039, 0.006945, 0.0004123), (-0.008827, 0.005898, 0.00366), (-0.009974, 0.006664, 0.002287), (-0.006174, 0.006174, 0.004162), (-0.008839, 0.008839, 0.0004123), (-0.007507, 0.007507, 0.00366), (-0.008482, 0.008482, 0.002287), (-0.004851, 0.00726, 0.004162), (-0.006945, 0.01039, 0.0004123), (-0.005898, 0.008827, 0.00366), (-0.006664, 0.009974, 0.002287), (-0.003342, 0.008067, 0.004162), (-0.004784, 0.01155, 0.0004123), (-0.004063, 0.009808, 0.00366), (-0.00459, 0.01108, 0.002287), (-0.001704, 0.008564, 0.004162), (-0.002439, 0.01226, 0.0004123), (-0.002071, 0.01041, 0.00366), (-0.00234, 0.01176, 0.002287)], [], [(31, 157, 33, 0), (2, 41, 45, 3), (3, 45, 49, 4), (4, 49, 53, 5), (5, 53, 57, 6), (6, 57, 61, 7), (7, 61, 65, 8), (8, 65, 69, 9), (9, 69, 73, 10), (10, 73, 77, 11), (11, 77, 81, 12), (12, 81, 85, 13), (13, 85, 89, 14), (14, 89, 93, 15), (15, 93, 97, 16), (16, 97, 101, 17), (17, 101, 105, 18), (18, 105, 109, 19), (19, 109, 113, 20), (20, 113, 117, 21), (21, 117, 121, 22), (22, 121, 125, 23), (23, 125, 129, 24), (24, 129, 133, 25), (25, 133, 137, 26), (26, 137, 141, 27), (27, 141, 145, 28), (28, 145, 149, 29), (29, 149, 153, 30), (30, 153, 157, 31), (0, 33, 37, 1), (1, 37, 41, 2), (0, 1, 2, 3, 4, 5, 6, 7, 8, 9, 10, 11, 12, 13, 14, 15, 16, 17, 18, 19, 20, 21, 22, 23, 24, 25, 26, 27, 28, 29, 30, 31), (37, 33, 35, 39), (39, 35, 34, 38), (38, 34, 32, 36), (41, 37, 39, 43), (43, 39, 38, 42), (42, 38, 36, 40), (45, 41, 43, 47), (47, 43, 42, 46), (46, 42, 40, 44), (49, 45, 47, 51), (51, 47, 46, 50), (50, 46, 44, 48), (53, 49, 51, 55), (55, 51, 50, 54), (54, 50, 48, 52), (57, 53, 55, 59), (59, 55, 54, 58), (58, 54, 52, 56), (61, 57, 59, 63), (63, 59, 58, 62), (62, 58, 56, 60), (65, 61, 63, 67), (67, 63, 62, 66), (66, 62, 60, 64), (69, 65, 67, 71), (71, 67, 66, 70), (70, 66, 64, 68), (73, 69, 71, 75), (75, 71, 70, 74), (74, 70, 68, 72), (77, 73, 75, 79), (79, 75, 74, 78), (78, 74, 72, 76), (81, 77, 79, 83), (83, 79, 78, 82), (82, 78, 76, 80), (85, 81, 83, 87), (87, 83, 82, 86), (86, 82, 80, 84), (89, 85, 87, 91), (91, 87, 86, 90), (90, 86, 84, 88), (93, 89, 91, 95), (95, 91, 90, 94), (94, 90, 88, 92), (97, 93, 95, 99), (99, 95, 94, 98), (98, 94, 92, 96), (101, 97, 99, 103), (103, 99, 98, 102), (102, 98, 96, 100), (105, 101, 103, 107), (107, 103, 102, 106), (106, 102, 100, 104), (109, 105, 107, 111), (111, 107, 106, 110), (110, 106, 104, 108), (113, 109, 111, 115), (115, 111, 110, 114), (114, 110, 108, 112), (117, 113, 115, 119), (119, 115, 114, 118), (118, 114, 112, 116), (121, 117, 119, 123), (123, 119, 118, 122), (122, 118, 116, 120), (125, 121, 123, 127), (127, 123, 122, 126), (126, 122, 120, 124), (129, 125, 127, 131), (131, 127, 126, 130), (130, 126, 124, 128), (133, 129, 131, 135), (135, 131, 130, 134), (134, 130, 128, 132), (137, 133, 135, 139), (139, 135, 134, 138), (138, 134, 132, 136), (141, 137, 139, 143), (143, 139, 138, 142), (142, 138, 136, 140), (145, 141, 143, 147), (147, 143, 142, 146), (146, 142, 140, 144), (149, 145, 147, 151), (151, 147, 146, 150), (150, 146, 144, 148), (153, 149, 151, 155), (155, 151, 150, 154), (154, 150, 148, 152), (157, 153, 155, 159), (159, 155, 154, 158), (158, 154, 152, 156), (33, 157, 159, 35), (35, 159, 158, 34), (34, 158, 156, 32), (36, 32, 156, 152, 148, 144, 140, 136, 132, 128, 124, 120, 116, 112, 108, 104, 100, 96, 92, 88, 84, 80, 76, 72, 68, 64, 60, 56, 52, 48, 44, 40)])
_uv = me_cylinder_002.uv_layers.new(name='UVMap')
_uv.uv.foreach_set('vector', [0.03125, 0.5, 0.03125, 0.75, 0.0, 0.75, 0.0, 0.5, 0.9375, 0.5, 0.9375, 0.75, 0.9062, 0.75, 0.9062, 0.5, 0.9062, 0.5, 0.9062, 0.75, 0.875, 0.75, 0.875, 0.5, 0.875, 0.5, 0.875, 0.75, 0.8438, 0.75, 0.8438, 0.5, 0.8438, 0.5, 0.8438, 0.75, 0.8125, 0.75, 0.8125, 0.5, 0.8125, 0.5, 0.8125, 0.75, 0.7812, 0.75, 0.7812, 0.5, 0.7812, 0.5, 0.7812, 0.75, 0.75, 0.75, 0.75, 0.5, 0.75, 0.5, 0.75, 0.75, 0.7188, 0.75, 0.7188, 0.5, 0.7188, 0.5, 0.7188, 0.75, 0.6875, 0.75, 0.6875, 0.5, 0.6875, 0.5, 0.6875, 0.75, 0.6562, 0.75, 0.6562, 0.5, 0.6562, 0.5, 0.6562, 0.75, 0.625, 0.75, 0.625, 0.5, 0.625, 0.5, 0.625, 0.75, 0.5938, 0.75, 0.5938, 0.5, 0.5938, 0.5, 0.5938, 0.75, 0.5625, 0.75, 0.5625, 0.5, 0.5625, 0.5, 0.5625, 0.75, 0.5312, 0.75, 0.5312, 0.5, 0.5312, 0.5, 0.5312, 0.75, 0.5, 0.75, 0.5, 0.5, 0.5, 0.5, 0.5, 0.75, 0.4688, 0.75, 0.4688, 0.5, 0.4688, 0.5, 0.4688, 0.75, 0.4375, 0.75, 0.4375, 0.5, 0.4375, 0.5, 0.4375, 0.75, 0.4062, 0.75, 0.4062, 0.5, 0.4062, 0.5, 0.4062, 0.75, 0.375, 0.75, 0.375, 0.5, 0.375, 0.5, 0.375, 0.75, 0.3438, 0.75, 0.3438, 0.5, 0.3438, 0.5, 0.3438, 0.75, 0.3125, 0.75, 0.3125, 0.5, 0.3125, 0.5, 0.3125, 0.75, 0.2812, 0.75, 0.2812, 0.5, 0.2812, 0.5, 0.2812, 0.75, 0.25, 0.75, 0.25, 0.5, 0.25, 0.5, 0.25, 0.75, 0.2188, 0.75, 0.2188, 0.5, 0.2188, 0.5, 0.2188, 0.75, 0.1875, 0.75, 0.1875, 0.5, 0.1875, 0.5, 0.1875, 0.75, 0.1562, 0.75, 0.1562, 0.5, 0.1562, 0.5, 0.1562, 0.75, 0.125, 0.75, 0.125, 0.5, 0.125, 0.5, 0.125, 0.75, 0.09375, 0.75, 0.09375, 0.5, 0.09375, 0.5, 0.09375, 0.75, 0.0625, 0.75, 0.0625, 0.5, 0.0625, 0.5, 0.0625, 0.75, 0.03125, 0.75, 0.03125, 0.5, 1.0, 0.5, 1.0, 0.75, 0.9688, 0.75, 0.9688, 0.5, 0.9688, 0.5, 0.9688, 0.75, 0.9375, 0.75, 0.9375, 0.5, 0.75, 0.49, 0.7968, 0.4854, 0.8418, 0.4717, 0.8833, 0.4496, 0.9197, 0.4197, 0.9496, 0.3833, 0.9717, 0.3418, 0.9854, 0.2968, 0.99, 0.25, 0.9854, 0.2032, 0.9717, 0.1582, 0.9496, 0.1167, 0.9197, 0.08029, 0.8833, 0.05045, 0.8418, 0.02827, 0.7968, 0.01461, 0.75, 0.01, 0.7032, 0.01461, 0.6582, 0.02827, 0.6167, 0.05045, 0.5803, 0.08029, 0.5504, 0.1167, 0.5283, 0.1582, 0.5146, 0.2032, 0.51, 0.25, 0.5146, 0.2968, 0.5283, 0.3418, 0.5504, 0.3833, 0.5803, 0.4197, 0.6167, 0.4496, 0.6582, 0.4717, 0.7032, 0.4854, 0.9688, 0.75, 1.0, 0.75, 0.9994, 1.0, 0.9694, 1.0, 0.2959, 0.4855, 0.2509, 0.4899, 0.25, 0.4538, 0.2898, 0.4499, 0.2898, 0.4499, 0.25, 0.4538, 0.25, 0.4177, 0.2827, 0.4144, 0.9375, 0.75, 0.9688, 0.75, 0.9681, 1.0, 0.9381, 1.0, 0.3409, 0.472, 0.2977, 0.4851, 0.2898, 0.4499, 0.328, 0.4383, 0.328, 0.4383, 0.2898, 0.4499, 0.2827, 0.4144, 0.3142, 0.4049, 0.9062, 0.75, 0.9375, 0.75, 0.9369, 1.0, 0.9069, 1.0, 0.3825, 0.45, 0.3427, 0.4713, 0.328, 0.4383, 0.3632, 0.4195, 0.3632, 0.4195, 0.328, 0.4383, 0.3142, 0.4049, 0.3431, 0.3894, 0.875, 0.75, 0.9062, 0.75, 0.9056, 1.0, 0.8756, 1.0, 0.419, 0.4203, 0.3841, 0.4489, 0.3632, 0.4195, 0.3941, 0.3941, 0.3941, 0.3941, 0.3632, 0.4195, 0.3431, 0.3894, 0.3685, 0.3685, 0.8438, 0.75, 0.875, 0.75, 0.8744, 1.0, 0.8444, 1.0, 0.4489, 0.3841, 0.4203, 0.419, 0.3941, 0.3941, 0.4195, 0.3632, 0.4195, 0.3632, 0.3941, 0.3941, 0.3685, 0.3685, 0.3894, 0.3431, 0.8125, 0.75, 0.8438, 0.75, 0.8431, 1.0, 0.8131, 1.0, 0.4713, 0.3427, 0.45, 0.3825, 0.4195, 0.3632, 0.4383, 0.328, 0.4383, 0.328, 0.4195, 0.3632, 0.3894, 0.3431, 0.4049, 0.3142, 0.7812, 0.75, 0.8125, 0.75, 0.8119, 1.0, 0.7819, 1.0, 0.4851, 0.2977, 0.472, 0.3409, 0.4383, 0.328, 0.4499, 0.2898, 0.4499, 0.2898, 0.4383, 0.328, 0.4049, 0.3142, 0.4144, 0.2827, 0.75, 0.75, 0.7812, 0.75, 0.7806, 1.0, 0.7506, 1.0, 0.4899, 0.2509, 0.4855, 0.2959, 0.4499, 0.2898, 0.4538, 0.25, 0.4538, 0.25, 0.4499, 0.2898, 0.4144, 0.2827, 0.4177, 0.25, 0.7188, 0.75, 0.75, 0.75, 0.7494, 1.0, 0.7194, 1.0, 0.4855, 0.2041, 0.4899, 0.2491, 0.4538, 0.25, 0.4499, 0.2102, 0.4499, 0.2102, 0.4538, 0.25, 0.4177, 0.25, 0.4144, 0.2173, 0.6875, 0.75, 0.7188, 0.75, 0.7181, 1.0, 0.6881, 1.0, 0.472, 0.1591, 0.4851, 0.2023, 0.4499, 0.2102, 0.4383, 0.172, 0.4383, 0.172, 0.4499, 0.2102, 0.4144, 0.2173, 0.4049, 0.1858, 0.6562, 0.75, 0.6875, 0.75, 0.6869, 1.0, 0.6569, 1.0, 0.45, 0.1175, 0.4713, 0.1573, 0.4383, 0.172, 0.4195, 0.1368, 0.4195, 0.1368, 0.4383, 0.172, 0.4049, 0.1858, 0.3894, 0.1569, 0.625, 0.75, 0.6562, 0.75, 0.6556, 1.0, 0.6256, 1.0, 0.4203, 0.08103, 0.4489, 0.1159, 0.4195, 0.1368, 0.3941, 0.1059, 0.3941, 0.1059, 0.4195, 0.1368, 0.3894, 0.1569, 0.3685, 0.1315, 0.5938, 0.75, 0.625, 0.75, 0.6244, 1.0, 0.5944, 1.0, 0.3841, 0.05105, 0.419, 0.07969, 0.3941, 0.1059, 0.3632, 0.08053, 0.3632, 0.08053, 0.3941, 0.1059, 0.3685, 0.1315, 0.3431, 0.1106, 0.5625, 0.75, 0.5938, 0.75, 0.5931, 1.0, 0.5631, 1.0, 0.3427, 0.02872, 0.3825, 0.05, 0.3632, 0.08053, 0.328, 0.06169, 0.328, 0.06169, 0.3632, 0.08053, 0.3431, 0.1106, 0.3142, 0.09511, 0.5312, 0.75, 0.5625, 0.75, 0.5619, 1.0, 0.5319, 1.0, 0.2977, 0.01489, 0.3409, 0.02799, 0.328, 0.06169, 0.2898, 0.05009, 0.2898, 0.05009, 0.328, 0.06169, 0.3142, 0.09511, 0.2827, 0.08557, 0.5, 0.75, 0.5312, 0.75, 0.5306, 1.0, 0.5006, 1.0, 0.2509, 0.01009, 0.2959, 0.01452, 0.2898, 0.05009, 0.25, 0.04617, 0.25, 0.04617, 0.2898, 0.05009, 0.2827, 0.08557, 0.25, 0.08235, 0.4688, 0.75, 0.5, 0.75, 0.4994, 1.0, 0.4694, 1.0, 0.2041, 0.01452, 0.2491, 0.01009, 0.25, 0.04617, 0.2102, 0.05009, 0.2102, 0.05009, 0.25, 0.04617, 0.25, 0.08235, 0.2173, 0.08557, 0.4375, 0.75, 0.4688, 0.75, 0.4681, 1.0, 0.4381, 1.0, 0.1591, 0.02799, 0.2023, 0.01489, 0.2102, 0.05009, 0.172, 0.06169, 0.172, 0.06169, 0.2102, 0.05009, 0.2173, 0.08557, 0.1858, 0.09511, 0.4062, 0.75, 0.4375, 0.75, 0.4369, 1.0, 0.4069, 1.0, 0.1175, 0.05, 0.1573, 0.02872, 0.172, 0.06169, 0.1368, 0.08053, 0.1368, 0.08053, 0.172, 0.06169, 0.1858, 0.09511, 0.1569, 0.1106, 0.375, 0.75, 0.4062, 0.75, 0.4056, 1.0, 0.3756, 1.0, 0.08103, 0.07969, 0.1159, 0.05105, 0.1368, 0.08053, 0.1059, 0.1059, 0.1059, 0.1059, 0.1368, 0.08053, 0.1569, 0.1106, 0.1315, 0.1315, 0.3438, 0.75, 0.375, 0.75, 0.3744, 1.0, 0.3444, 1.0, 0.05105, 0.1159, 0.07969, 0.08103, 0.1059, 0.1059, 0.08053, 0.1368, 0.08053, 0.1368, 0.1059, 0.1059, 0.1315, 0.1315, 0.1106, 0.1569, 0.3125, 0.75, 0.3438, 0.75, 0.3431, 1.0, 0.3131, 1.0, 0.02872, 0.1573, 0.05, 0.1175, 0.08053, 0.1368, 0.06169, 0.172, 0.06169, 0.172, 0.08053, 0.1368, 0.1106, 0.1569, 0.09511, 0.1858, 0.2812, 0.75, 0.3125, 0.75, 0.3119, 1.0, 0.2819, 1.0, 0.01489, 0.2023, 0.02799, 0.1591, 0.06169, 0.172, 0.05009, 0.2102, 0.05009, 0.2102, 0.06169, 0.172, 0.09511, 0.1858, 0.08557, 0.2173, 0.25, 0.75, 0.2812, 0.75, 0.2806, 1.0, 0.2506, 1.0, 0.01009, 0.2491, 0.01452, 0.2041, 0.05009, 0.2102, 0.04617, 0.25, 0.04617, 0.25, 0.05009, 0.2102, 0.08557, 0.2173, 0.08235, 0.25, 0.2188, 0.75, 0.25, 0.75, 0.2494, 1.0, 0.2194, 1.0, 0.01452, 0.2959, 0.01009, 0.2509, 0.04617, 0.25, 0.05009, 0.2898, 0.05009, 0.2898, 0.04617, 0.25, 0.08235, 0.25, 0.08557, 0.2827, 0.1875, 0.75, 0.2188, 0.75, 0.2181, 1.0, 0.1881, 1.0, 0.02799, 0.3409, 0.01489, 0.2977, 0.05009, 0.2898, 0.06169, 0.328, 0.06169, 0.328, 0.05009, 0.2898, 0.08557, 0.2827, 0.09511, 0.3142, 0.1562, 0.75, 0.1875, 0.75, 0.1869, 1.0, 0.1569, 1.0, 0.05, 0.3825, 0.02872, 0.3427, 0.06169, 0.328, 0.08053, 0.3632, 0.08053, 0.3632, 0.06169, 0.328, 0.09511, 0.3142, 0.1106, 0.3431, 0.125, 0.75, 0.1562, 0.75, 0.1556, 1.0, 0.1256, 1.0, 0.07969, 0.419, 0.05105, 0.3841, 0.08053, 0.3632, 0.1059, 0.3941, 0.1059, 0.3941, 0.08053, 0.3632, 0.1106, 0.3431, 0.1315, 0.3685, 0.09375, 0.75, 0.125, 0.75, 0.1244, 1.0, 0.09438, 1.0, 0.1159, 0.4489, 0.08103, 0.4203, 0.1059, 0.3941, 0.1368, 0.4195, 0.1368, 0.4195, 0.1059, 0.3941, 0.1315, 0.3685, 0.1569, 0.3894, 0.0625, 0.75, 0.09375, 0.75, 0.09312, 1.0, 0.06313, 1.0, 0.1573, 0.4713, 0.1175, 0.45, 0.1368, 0.4195, 0.172, 0.4383, 0.172, 0.4383, 0.1368, 0.4195, 0.1569, 0.3894, 0.1858, 0.4049, 0.03125, 0.75, 0.0625, 0.75, 0.06187, 1.0, 0.03188, 1.0, 0.2023, 0.4851, 0.1591, 0.472, 0.172, 0.4383, 0.2102, 0.4499, 0.2102, 0.4499, 0.172, 0.4383, 0.1858, 0.4049, 0.2173, 0.4144, 0.0, 0.75, 0.03125, 0.75, 0.03062, 1.0, 0.000631, 1.0, 0.2491, 0.4899, 0.2041, 0.4855, 0.2102, 0.4499, 0.25, 0.4538, 0.25, 0.4538, 0.2102, 0.4499, 0.2173, 0.4144, 0.25, 0.4177, 0.2827, 0.4144, 0.25, 0.4177, 0.2173, 0.4144, 0.1858, 0.4049, 0.1569, 0.3894, 0.1315, 0.3685, 0.1106, 0.3431, 0.09511, 0.3142, 0.08557, 0.2827, 0.08235, 0.25, 0.08557, 0.2173, 0.09511, 0.1858, 0.1106, 0.1569, 0.1315, 0.1315, 0.1569, 0.1106, 0.1858, 0.09511, 0.2173, 0.08557, 0.25, 0.08235, 0.2827, 0.08557, 0.3142, 0.09511, 0.3431, 0.1106, 0.3685, 0.1315, 0.3894, 0.1569, 0.4049, 0.1858, 0.4144, 0.2173, 0.4177, 0.25, 0.4144, 0.2827, 0.4049, 0.3142, 0.3894, 0.3431, 0.3685, 0.3685, 0.3431, 0.3894, 0.3142, 0.4049])
me_cylinder_002.update()
me_cylinder_003 = bpy.data.meshes.new('Cylinder.003')
me_cylinder_003.from_pydata([(-1.294e-09, 0.0125, -0.003338), (0.002439, 0.01226, -0.003338), (0.004784, 0.01155, -0.003338), (0.006945, 0.01039, -0.003338), (0.008839, 0.008839, -0.003338), (0.01039, 0.006945, -0.003338), (0.01155, 0.004784, -0.003338), (0.01226, 0.002439, -0.003338), (0.0125, -5.32e-10, -0.003338), (0.01226, -0.002439, -0.003338), (0.01155, -0.004784, -0.003338), (0.01039, -0.006945, -0.003338), (0.008839, -0.008839, -0.003338), (0.006945, -0.01039, -0.003338), (0.004784, -0.01155, -0.003338), (0.002439, -0.01226, -0.003338), (-1.294e-09, -0.0125, -0.003338), (-0.002439, -0.01226, -0.003338), (-0.004784, -0.01155, -0.003338), (-0.006945, -0.01039, -0.003338), (-0.008839, -0.008839, -0.003338), (-0.01039, -0.006945, -0.003338), (-0.01155, -0.004784, -0.003338), (-0.01226, -0.002439, -0.003338), (-0.0125, -5.32e-10, -0.003338), (-0.01226, 0.002439, -0.003338), (-0.01155, 0.004784, -0.003338), (-0.01039, 0.006945, -0.003338), (-0.008839, 0.008839, -0.003338), (-0.006945, 0.01039, -0.003338), (-0.004784, 0.01155, -0.003338), (-0.002439, 0.01226, -0.003338), (-1.27e-09, 0.008732, 0.004162), (-1.294e-09, 0.0125, 0.0004123), (-1.282e-09, 0.01062, 0.00366), (-1.288e-09, 0.012, 0.002287), (0.001704, 0.008564, 0.004162), (0.002439, 0.01226, 0.0004123), (0.002071, 0.01041, 0.00366), (0.00234, 0.01176, 0.002287), (0.003342, 0.008067, 0.004162), (0.004784, 0.01155, 0.0004123), (0.004063, 0.009808, 0.00366), (0.00459, 0.01108, 0.002287), (0.004851, 0.00726, 0.004162), (0.006945, 0.01039, 0.0004123), (0.005898, 0.008827, 0.00366), (0.006664, 0.009974, 0.002287), (0.006174, 0.006174, 0.004162), (0.008839, 0.008839, 0.0004123), (0.007507, 0.007507, 0.00366), (0.008482, 0.008482, 0.002287), (0.00726, 0.004851, 0.004162), (0.01039, 0.006945, 0.0004123), (0.008827, 0.005898, 0.00366), (0.009974, 0.006664, 0.002287), (0.008067, 0.003342, 0.004162), (0.01155, 0.004784, 0.0004123), (0.009808, 0.004063, 0.00366), (0.01108, 0.00459, 0.002287), (0.008564, 0.001704, 0.004162), (0.01226, 0.002439, 0.0004123), (0.01041, 0.002071, 0.00366), (0.01176, 0.00234, 0.002287), (0.008732, -5.552e-10, 0.004162), (0.0125, -5.32e-10, 0.0004123), (0.01062, -5.436e-10, 0.00366), (0.012, -5.378e-10, 0.002287), (0.008564, -0.001704, 0.004162), (0.01226, -0.002439, 0.0004123), (0.01041, -0.002071, 0.00366), (0.01176, -0.00234, 0.002287), (0.008067, -0.003342, 0.004162), (0.01155, -0.004784, 0.0004123), (0.009808, -0.004063, 0.00366), (0.01108, -0.00459, 0.002287), (0.00726, -0.004851, 0.004162), (0.01039, -0.006945, 0.0004123), (0.008827, -0.005898, 0.00366), (0.009974, -0.006664, 0.002287), (0.006174, -0.006174, 0.004162), (0.008839, -0.008839, 0.0004123), (0.007507, -0.007507, 0.00366), (0.008482, -0.008482, 0.002287), (0.004851, -0.00726, 0.004162), (0.006945, -0.01039, 0.0004123), (0.005898, -0.008827, 0.00366), (0.006664, -0.009974, 0.002287), (0.003342, -0.008067, 0.004162), (0.004784, -0.01155, 0.0004123), (0.004063, -0.009808, 0.00366), (0.00459, -0.01108, 0.002287), (0.001704, -0.008564, 0.004162), (0.002439, -0.01226, 0.0004123), (0.002071, -0.01041, 0.00366), (0.00234, -0.01176, 0.002287), (-1.317e-09, -0.008732, 0.004162), (-1.294e-09, -0.0125, 0.0004123), (-1.305e-09, -0.01062, 0.00366), (-1.299e-09, -0.012, 0.002287), (-0.001704, -0.008564, 0.004162), (-0.002439, -0.01226, 0.0004123), (-0.002071, -0.01041, 0.00366), (-0.00234, -0.01176, 0.002287), (-0.003342, -0.008067, 0.004162), (-0.004784, -0.01155, 0.0004123), (-0.004063, -0.009808, 0.00366), (-0.00459, -0.01108, 0.002287), (-0.004851, -0.00726, 0.004162), (-0.006945, -0.01039, 0.0004123), (-0.005898, -0.008827, 0.00366), (-0.006664, -0.009974, 0.002287), (-0.006174, -0.006174, 0.004162), (-0.008839, -0.008839, 0.0004123), (-0.007507, -0.007507, 0.00366), (-0.008482, -0.008482, 0.002287), (-0.00726, -0.004851, 0.004162), (-0.01039, -0.006945, 0.0004123), (-0.008827, -0.005898, 0.00366), (-0.009974, -0.006664, 0.002287), (-0.008067, -0.003342, 0.004162), (-0.01155, -0.004784, 0.0004123), (-0.009808, -0.004063, 0.00366), (-0.01108, -0.00459, 0.002287), (-0.008564, -0.001704, 0.004162), (-0.01226, -0.002439, 0.0004123), (-0.01041, -0.002071, 0.00366), (-0.01176, -0.00234, 0.002287), (-0.008732, -5.087e-10, 0.004162), (-0.0125, -5.32e-10, 0.0004123), (-0.01062, -5.203e-10, 0.00366), (-0.012, -5.261e-10, 0.002287), (-0.008564, 0.001704, 0.004162), (-0.01226, 0.002439, 0.0004123), (-0.01041, 0.002071, 0.00366), (-0.01176, 0.00234, 0.002287), (-0.008067, 0.003342, 0.004162), (-0.01155, 0.004784, 0.0004123), (-0.009808, 0.004063, 0.00366), (-0.01108, 0.00459, 0.002287), (-0.00726, 0.004851, 0.004162), (-0.01039, 0.006945, 0.0004123), (-0.008827, 0.005898, 0.00366), (-0.009974, 0.006664, 0.002287), (-0.006174, 0.006174, 0.004162), (-0.008839, 0.008839, 0.0004123), (-0.007507, 0.007507, 0.00366), (-0.008482, 0.008482, 0.002287), (-0.004851, 0.00726, 0.004162), (-0.006945, 0.01039, 0.0004123), (-0.005898, 0.008827, 0.00366), (-0.006664, 0.009974, 0.002287), (-0.003342, 0.008067, 0.004162), (-0.004784, 0.01155, 0.0004123), (-0.004063, 0.009808, 0.00366), (-0.00459, 0.01108, 0.002287), (-0.001704, 0.008564, 0.004162), (-0.002439, 0.01226, 0.0004123), (-0.002071, 0.01041, 0.00366), (-0.00234, 0.01176, 0.002287)], [], [(31, 157, 33, 0), (2, 41, 45, 3), (3, 45, 49, 4), (4, 49, 53, 5), (5, 53, 57, 6), (6, 57, 61, 7), (7, 61, 65, 8), (8, 65, 69, 9), (9, 69, 73, 10), (10, 73, 77, 11), (11, 77, 81, 12), (12, 81, 85, 13), (13, 85, 89, 14), (14, 89, 93, 15), (15, 93, 97, 16), (16, 97, 101, 17), (17, 101, 105, 18), (18, 105, 109, 19), (19, 109, 113, 20), (20, 113, 117, 21), (21, 117, 121, 22), (22, 121, 125, 23), (23, 125, 129, 24), (24, 129, 133, 25), (25, 133, 137, 26), (26, 137, 141, 27), (27, 141, 145, 28), (28, 145, 149, 29), (29, 149, 153, 30), (30, 153, 157, 31), (0, 33, 37, 1), (1, 37, 41, 2), (0, 1, 2, 3, 4, 5, 6, 7, 8, 9, 10, 11, 12, 13, 14, 15, 16, 17, 18, 19, 20, 21, 22, 23, 24, 25, 26, 27, 28, 29, 30, 31), (37, 33, 35, 39), (39, 35, 34, 38), (38, 34, 32, 36), (41, 37, 39, 43), (43, 39, 38, 42), (42, 38, 36, 40), (45, 41, 43, 47), (47, 43, 42, 46), (46, 42, 40, 44), (49, 45, 47, 51), (51, 47, 46, 50), (50, 46, 44, 48), (53, 49, 51, 55), (55, 51, 50, 54), (54, 50, 48, 52), (57, 53, 55, 59), (59, 55, 54, 58), (58, 54, 52, 56), (61, 57, 59, 63), (63, 59, 58, 62), (62, 58, 56, 60), (65, 61, 63, 67), (67, 63, 62, 66), (66, 62, 60, 64), (69, 65, 67, 71), (71, 67, 66, 70), (70, 66, 64, 68), (73, 69, 71, 75), (75, 71, 70, 74), (74, 70, 68, 72), (77, 73, 75, 79), (79, 75, 74, 78), (78, 74, 72, 76), (81, 77, 79, 83), (83, 79, 78, 82), (82, 78, 76, 80), (85, 81, 83, 87), (87, 83, 82, 86), (86, 82, 80, 84), (89, 85, 87, 91), (91, 87, 86, 90), (90, 86, 84, 88), (93, 89, 91, 95), (95, 91, 90, 94), (94, 90, 88, 92), (97, 93, 95, 99), (99, 95, 94, 98), (98, 94, 92, 96), (101, 97, 99, 103), (103, 99, 98, 102), (102, 98, 96, 100), (105, 101, 103, 107), (107, 103, 102, 106), (106, 102, 100, 104), (109, 105, 107, 111), (111, 107, 106, 110), (110, 106, 104, 108), (113, 109, 111, 115), (115, 111, 110, 114), (114, 110, 108, 112), (117, 113, 115, 119), (119, 115, 114, 118), (118, 114, 112, 116), (121, 117, 119, 123), (123, 119, 118, 122), (122, 118, 116, 120), (125, 121, 123, 127), (127, 123, 122, 126), (126, 122, 120, 124), (129, 125, 127, 131), (131, 127, 126, 130), (130, 126, 124, 128), (133, 129, 131, 135), (135, 131, 130, 134), (134, 130, 128, 132), (137, 133, 135, 139), (139, 135, 134, 138), (138, 134, 132, 136), (141, 137, 139, 143), (143, 139, 138, 142), (142, 138, 136, 140), (145, 141, 143, 147), (147, 143, 142, 146), (146, 142, 140, 144), (149, 145, 147, 151), (151, 147, 146, 150), (150, 146, 144, 148), (153, 149, 151, 155), (155, 151, 150, 154), (154, 150, 148, 152), (157, 153, 155, 159), (159, 155, 154, 158), (158, 154, 152, 156), (33, 157, 159, 35), (35, 159, 158, 34), (34, 158, 156, 32), (36, 32, 156, 152, 148, 144, 140, 136, 132, 128, 124, 120, 116, 112, 108, 104, 100, 96, 92, 88, 84, 80, 76, 72, 68, 64, 60, 56, 52, 48, 44, 40)])
_uv = me_cylinder_003.uv_layers.new(name='UVMap')
_uv.uv.foreach_set('vector', [0.03125, 0.5, 0.03125, 0.75, 0.0, 0.75, 0.0, 0.5, 0.9375, 0.5, 0.9375, 0.75, 0.9062, 0.75, 0.9062, 0.5, 0.9062, 0.5, 0.9062, 0.75, 0.875, 0.75, 0.875, 0.5, 0.875, 0.5, 0.875, 0.75, 0.8438, 0.75, 0.8438, 0.5, 0.8438, 0.5, 0.8438, 0.75, 0.8125, 0.75, 0.8125, 0.5, 0.8125, 0.5, 0.8125, 0.75, 0.7812, 0.75, 0.7812, 0.5, 0.7812, 0.5, 0.7812, 0.75, 0.75, 0.75, 0.75, 0.5, 0.75, 0.5, 0.75, 0.75, 0.7188, 0.75, 0.7188, 0.5, 0.7188, 0.5, 0.7188, 0.75, 0.6875, 0.75, 0.6875, 0.5, 0.6875, 0.5, 0.6875, 0.75, 0.6562, 0.75, 0.6562, 0.5, 0.6562, 0.5, 0.6562, 0.75, 0.625, 0.75, 0.625, 0.5, 0.625, 0.5, 0.625, 0.75, 0.5938, 0.75, 0.5938, 0.5, 0.5938, 0.5, 0.5938, 0.75, 0.5625, 0.75, 0.5625, 0.5, 0.5625, 0.5, 0.5625, 0.75, 0.5312, 0.75, 0.5312, 0.5, 0.5312, 0.5, 0.5312, 0.75, 0.5, 0.75, 0.5, 0.5, 0.5, 0.5, 0.5, 0.75, 0.4688, 0.75, 0.4688, 0.5, 0.4688, 0.5, 0.4688, 0.75, 0.4375, 0.75, 0.4375, 0.5, 0.4375, 0.5, 0.4375, 0.75, 0.4062, 0.75, 0.4062, 0.5, 0.4062, 0.5, 0.4062, 0.75, 0.375, 0.75, 0.375, 0.5, 0.375, 0.5, 0.375, 0.75, 0.3438, 0.75, 0.3438, 0.5, 0.3438, 0.5, 0.3438, 0.75, 0.3125, 0.75, 0.3125, 0.5, 0.3125, 0.5, 0.3125, 0.75, 0.2812, 0.75, 0.2812, 0.5, 0.2812, 0.5, 0.2812, 0.75, 0.25, 0.75, 0.25, 0.5, 0.25, 0.5, 0.25, 0.75, 0.2188, 0.75, 0.2188, 0.5, 0.2188, 0.5, 0.2188, 0.75, 0.1875, 0.75, 0.1875, 0.5, 0.1875, 0.5, 0.1875, 0.75, 0.1562, 0.75, 0.1562, 0.5, 0.1562, 0.5, 0.1562, 0.75, 0.125, 0.75, 0.125, 0.5, 0.125, 0.5, 0.125, 0.75, 0.09375, 0.75, 0.09375, 0.5, 0.09375, 0.5, 0.09375, 0.75, 0.0625, 0.75, 0.0625, 0.5, 0.0625, 0.5, 0.0625, 0.75, 0.03125, 0.75, 0.03125, 0.5, 1.0, 0.5, 1.0, 0.75, 0.9688, 0.75, 0.9688, 0.5, 0.9688, 0.5, 0.9688, 0.75, 0.9375, 0.75, 0.9375, 0.5, 0.75, 0.49, 0.7968, 0.4854, 0.8418, 0.4717, 0.8833, 0.4496, 0.9197, 0.4197, 0.9496, 0.3833, 0.9717, 0.3418, 0.9854, 0.2968, 0.99, 0.25, 0.9854, 0.2032, 0.9717, 0.1582, 0.9496, 0.1167, 0.9197, 0.08029, 0.8833, 0.05045, 0.8418, 0.02827, 0.7968, 0.01461, 0.75, 0.01, 0.7032, 0.01461, 0.6582, 0.02827, 0.6167, 0.05045, 0.5803, 0.08029, 0.5504, 0.1167, 0.5283, 0.1582, 0.5146, 0.2032, 0.51, 0.25, 0.5146, 0.2968, 0.5283, 0.3418, 0.5504, 0.3833, 0.5803, 0.4197, 0.6167, 0.4496, 0.6582, 0.4717, 0.7032, 0.4854, 0.9688, 0.75, 1.0, 0.75, 0.9994, 1.0, 0.9694, 1.0, 0.2959, 0.4855, 0.2509, 0.4899, 0.25, 0.4538, 0.2898, 0.4499, 0.2898, 0.4499, 0.25, 0.4538, 0.25, 0.4177, 0.2827, 0.4144, 0.9375, 0.75, 0.9688, 0.75, 0.9681, 1.0, 0.9381, 1.0, 0.3409, 0.472, 0.2977, 0.4851, 0.2898, 0.4499, 0.328, 0.4383, 0.328, 0.4383, 0.2898, 0.4499, 0.2827, 0.4144, 0.3142, 0.4049, 0.9062, 0.75, 0.9375, 0.75, 0.9369, 1.0, 0.9069, 1.0, 0.3825, 0.45, 0.3427, 0.4713, 0.328, 0.4383, 0.3632, 0.4195, 0.3632, 0.4195, 0.328, 0.4383, 0.3142, 0.4049, 0.3431, 0.3894, 0.875, 0.75, 0.9062, 0.75, 0.9056, 1.0, 0.8756, 1.0, 0.419, 0.4203, 0.3841, 0.4489, 0.3632, 0.4195, 0.3941, 0.3941, 0.3941, 0.3941, 0.3632, 0.4195, 0.3431, 0.3894, 0.3685, 0.3685, 0.8438, 0.75, 0.875, 0.75, 0.8744, 1.0, 0.8444, 1.0, 0.4489, 0.3841, 0.4203, 0.419, 0.3941, 0.3941, 0.4195, 0.3632, 0.4195, 0.3632, 0.3941, 0.3941, 0.3685, 0.3685, 0.3894, 0.3431, 0.8125, 0.75, 0.8438, 0.75, 0.8431, 1.0, 0.8131, 1.0, 0.4713, 0.3427, 0.45, 0.3825, 0.4195, 0.3632, 0.4383, 0.328, 0.4383, 0.328, 0.4195, 0.3632, 0.3894, 0.3431, 0.4049, 0.3142, 0.7812, 0.75, 0.8125, 0.75, 0.8119, 1.0, 0.7819, 1.0, 0.4851, 0.2977, 0.472, 0.3409, 0.4383, 0.328, 0.4499, 0.2898, 0.4499, 0.2898, 0.4383, 0.328, 0.4049, 0.3142, 0.4144, 0.2827, 0.75, 0.75, 0.7812, 0.75, 0.7806, 1.0, 0.7506, 1.0, 0.4899, 0.2509, 0.4855, 0.2959, 0.4499, 0.2898, 0.4538, 0.25, 0.4538, 0.25, 0.4499, 0.2898, 0.4144, 0.2827, 0.4177, 0.25, 0.7188, 0.75, 0.75, 0.75, 0.7494, 1.0, 0.7194, 1.0, 0.4855, 0.2041, 0.4899, 0.2491, 0.4538, 0.25, 0.4499, 0.2102, 0.4499, 0.2102, 0.4538, 0.25, 0.4177, 0.25, 0.4144, 0.2173, 0.6875, 0.75, 0.7188, 0.75, 0.7181, 1.0, 0.6881, 1.0, 0.472, 0.1591, 0.4851, 0.2023, 0.4499, 0.2102, 0.4383, 0.172, 0.4383, 0.172, 0.4499, 0.2102, 0.4144, 0.2173, 0.4049, 0.1858, 0.6562, 0.75, 0.6875, 0.75, 0.6869, 1.0, 0.6569, 1.0, 0.45, 0.1175, 0.4713, 0.1573, 0.4383, 0.172, 0.4195, 0.1368, 0.4195, 0.1368, 0.4383, 0.172, 0.4049, 0.1858, 0.3894, 0.1569, 0.625, 0.75, 0.6562, 0.75, 0.6556, 1.0, 0.6256, 1.0, 0.4203, 0.08103, 0.4489, 0.1159, 0.4195, 0.1368, 0.3941, 0.1059, 0.3941, 0.1059, 0.4195, 0.1368, 0.3894, 0.1569, 0.3685, 0.1315, 0.5938, 0.75, 0.625, 0.75, 0.6244, 1.0, 0.5944, 1.0, 0.3841, 0.05105, 0.419, 0.07969, 0.3941, 0.1059, 0.3632, 0.08053, 0.3632, 0.08053, 0.3941, 0.1059, 0.3685, 0.1315, 0.3431, 0.1106, 0.5625, 0.75, 0.5938, 0.75, 0.5931, 1.0, 0.5631, 1.0, 0.3427, 0.02872, 0.3825, 0.05, 0.3632, 0.08053, 0.328, 0.06169, 0.328, 0.06169, 0.3632, 0.08053, 0.3431, 0.1106, 0.3142, 0.09511, 0.5312, 0.75, 0.5625, 0.75, 0.5619, 1.0, 0.5319, 1.0, 0.2977, 0.01489, 0.3409, 0.02799, 0.328, 0.06169, 0.2898, 0.05009, 0.2898, 0.05009, 0.328, 0.06169, 0.3142, 0.09511, 0.2827, 0.08557, 0.5, 0.75, 0.5312, 0.75, 0.5306, 1.0, 0.5006, 1.0, 0.2509, 0.01009, 0.2959, 0.01452, 0.2898, 0.05009, 0.25, 0.04617, 0.25, 0.04617, 0.2898, 0.05009, 0.2827, 0.08557, 0.25, 0.08235, 0.4688, 0.75, 0.5, 0.75, 0.4994, 1.0, 0.4694, 1.0, 0.2041, 0.01452, 0.2491, 0.01009, 0.25, 0.04617, 0.2102, 0.05009, 0.2102, 0.05009, 0.25, 0.04617, 0.25, 0.08235, 0.2173, 0.08557, 0.4375, 0.75, 0.4688, 0.75, 0.4681, 1.0, 0.4381, 1.0, 0.1591, 0.02799, 0.2023, 0.01489, 0.2102, 0.05009, 0.172, 0.06169, 0.172, 0.06169, 0.2102, 0.05009, 0.2173, 0.08557, 0.1858, 0.09511, 0.4062, 0.75, 0.4375, 0.75, 0.4369, 1.0, 0.4069, 1.0, 0.1175, 0.05, 0.1573, 0.02872, 0.172, 0.06169, 0.1368, 0.08053, 0.1368, 0.08053, 0.172, 0.06169, 0.1858, 0.09511, 0.1569, 0.1106, 0.375, 0.75, 0.4062, 0.75, 0.4056, 1.0, 0.3756, 1.0, 0.08103, 0.07969, 0.1159, 0.05105, 0.1368, 0.08053, 0.1059, 0.1059, 0.1059, 0.1059, 0.1368, 0.08053, 0.1569, 0.1106, 0.1315, 0.1315, 0.3438, 0.75, 0.375, 0.75, 0.3744, 1.0, 0.3444, 1.0, 0.05105, 0.1159, 0.07969, 0.08103, 0.1059, 0.1059, 0.08053, 0.1368, 0.08053, 0.1368, 0.1059, 0.1059, 0.1315, 0.1315, 0.1106, 0.1569, 0.3125, 0.75, 0.3438, 0.75, 0.3431, 1.0, 0.3131, 1.0, 0.02872, 0.1573, 0.05, 0.1175, 0.08053, 0.1368, 0.06169, 0.172, 0.06169, 0.172, 0.08053, 0.1368, 0.1106, 0.1569, 0.09511, 0.1858, 0.2812, 0.75, 0.3125, 0.75, 0.3119, 1.0, 0.2819, 1.0, 0.01489, 0.2023, 0.02799, 0.1591, 0.06169, 0.172, 0.05009, 0.2102, 0.05009, 0.2102, 0.06169, 0.172, 0.09511, 0.1858, 0.08557, 0.2173, 0.25, 0.75, 0.2812, 0.75, 0.2806, 1.0, 0.2506, 1.0, 0.01009, 0.2491, 0.01452, 0.2041, 0.05009, 0.2102, 0.04617, 0.25, 0.04617, 0.25, 0.05009, 0.2102, 0.08557, 0.2173, 0.08235, 0.25, 0.2188, 0.75, 0.25, 0.75, 0.2494, 1.0, 0.2194, 1.0, 0.01452, 0.2959, 0.01009, 0.2509, 0.04617, 0.25, 0.05009, 0.2898, 0.05009, 0.2898, 0.04617, 0.25, 0.08235, 0.25, 0.08557, 0.2827, 0.1875, 0.75, 0.2188, 0.75, 0.2181, 1.0, 0.1881, 1.0, 0.02799, 0.3409, 0.01489, 0.2977, 0.05009, 0.2898, 0.06169, 0.328, 0.06169, 0.328, 0.05009, 0.2898, 0.08557, 0.2827, 0.09511, 0.3142, 0.1562, 0.75, 0.1875, 0.75, 0.1869, 1.0, 0.1569, 1.0, 0.05, 0.3825, 0.02872, 0.3427, 0.06169, 0.328, 0.08053, 0.3632, 0.08053, 0.3632, 0.06169, 0.328, 0.09511, 0.3142, 0.1106, 0.3431, 0.125, 0.75, 0.1562, 0.75, 0.1556, 1.0, 0.1256, 1.0, 0.07969, 0.419, 0.05105, 0.3841, 0.08053, 0.3632, 0.1059, 0.3941, 0.1059, 0.3941, 0.08053, 0.3632, 0.1106, 0.3431, 0.1315, 0.3685, 0.09375, 0.75, 0.125, 0.75, 0.1244, 1.0, 0.09438, 1.0, 0.1159, 0.4489, 0.08103, 0.4203, 0.1059, 0.3941, 0.1368, 0.4195, 0.1368, 0.4195, 0.1059, 0.3941, 0.1315, 0.3685, 0.1569, 0.3894, 0.0625, 0.75, 0.09375, 0.75, 0.09312, 1.0, 0.06313, 1.0, 0.1573, 0.4713, 0.1175, 0.45, 0.1368, 0.4195, 0.172, 0.4383, 0.172, 0.4383, 0.1368, 0.4195, 0.1569, 0.3894, 0.1858, 0.4049, 0.03125, 0.75, 0.0625, 0.75, 0.06187, 1.0, 0.03188, 1.0, 0.2023, 0.4851, 0.1591, 0.472, 0.172, 0.4383, 0.2102, 0.4499, 0.2102, 0.4499, 0.172, 0.4383, 0.1858, 0.4049, 0.2173, 0.4144, 0.0, 0.75, 0.03125, 0.75, 0.03062, 1.0, 0.000631, 1.0, 0.2491, 0.4899, 0.2041, 0.4855, 0.2102, 0.4499, 0.25, 0.4538, 0.25, 0.4538, 0.2102, 0.4499, 0.2173, 0.4144, 0.25, 0.4177, 0.2827, 0.4144, 0.25, 0.4177, 0.2173, 0.4144, 0.1858, 0.4049, 0.1569, 0.3894, 0.1315, 0.3685, 0.1106, 0.3431, 0.09511, 0.3142, 0.08557, 0.2827, 0.08235, 0.25, 0.08557, 0.2173, 0.09511, 0.1858, 0.1106, 0.1569, 0.1315, 0.1315, 0.1569, 0.1106, 0.1858, 0.09511, 0.2173, 0.08557, 0.25, 0.08235, 0.2827, 0.08557, 0.3142, 0.09511, 0.3431, 0.1106, 0.3685, 0.1315, 0.3894, 0.1569, 0.4049, 0.1858, 0.4144, 0.2173, 0.4177, 0.25, 0.4144, 0.2827, 0.4049, 0.3142, 0.3894, 0.3431, 0.3685, 0.3685, 0.3431, 0.3894, 0.3142, 0.4049])
me_cylinder_003.update()
me_cylinder_004 = bpy.data.meshes.new('Cylinder.004')
me_cylinder_004.from_pydata([(-1.294e-09, 0.0125, -0.003338), (0.002439, 0.01226, -0.003338), (0.004784, 0.01155, -0.003338), (0.006945, 0.01039, -0.003338), (0.008839, 0.008839, -0.003338), (0.01039, 0.006945, -0.003338), (0.01155, 0.004784, -0.003338), (0.01226, 0.002439, -0.003338), (0.0125, -5.32e-10, -0.003338), (0.01226, -0.002439, -0.003338), (0.01155, -0.004784, -0.003338), (0.01039, -0.006945, -0.003338), (0.008839, -0.008839, -0.003338), (0.006945, -0.01039, -0.003338), (0.004784, -0.01155, -0.003338), (0.002439, -0.01226, -0.003338), (-1.294e-09, -0.0125, -0.003338), (-0.002439, -0.01226, -0.003338), (-0.004784, -0.01155, -0.003338), (-0.006945, -0.01039, -0.003338), (-0.008839, -0.008839, -0.003338), (-0.01039, -0.006945, -0.003338), (-0.01155, -0.004784, -0.003338), (-0.01226, -0.002439, -0.003338), (-0.0125, -5.32e-10, -0.003338), (-0.01226, 0.002439, -0.003338), (-0.01155, 0.004784, -0.003338), (-0.01039, 0.006945, -0.003338), (-0.008839, 0.008839, -0.003338), (-0.006945, 0.01039, -0.003338), (-0.004784, 0.01155, -0.003338), (-0.002439, 0.01226, -0.003338), (-1.27e-09, 0.008732, 0.004162), (-1.294e-09, 0.0125, 0.0004123), (-1.282e-09, 0.01062, 0.00366), (-1.288e-09, 0.012, 0.002287), (0.001704, 0.008564, 0.004162), (0.002439, 0.01226, 0.0004123), (0.002071, 0.01041, 0.00366), (0.00234, 0.01176, 0.002287), (0.003342, 0.008067, 0.004162), (0.004784, 0.01155, 0.0004123), (0.004063, 0.009808, 0.00366), (0.00459, 0.01108, 0.002287), (0.004851, 0.00726, 0.004162), (0.006945, 0.01039, 0.0004123), (0.005898, 0.008827, 0.00366), (0.006664, 0.009974, 0.002287), (0.006174, 0.006174, 0.004162), (0.008839, 0.008839, 0.0004123), (0.007507, 0.007507, 0.00366), (0.008482, 0.008482, 0.002287), (0.00726, 0.004851, 0.004162), (0.01039, 0.006945, 0.0004123), (0.008827, 0.005898, 0.00366), (0.009974, 0.006664, 0.002287), (0.008067, 0.003342, 0.004162), (0.01155, 0.004784, 0.0004123), (0.009808, 0.004063, 0.00366), (0.01108, 0.00459, 0.002287), (0.008564, 0.001704, 0.004162), (0.01226, 0.002439, 0.0004123), (0.01041, 0.002071, 0.00366), (0.01176, 0.00234, 0.002287), (0.008732, -5.552e-10, 0.004162), (0.0125, -5.32e-10, 0.0004123), (0.01062, -5.436e-10, 0.00366), (0.012, -5.378e-10, 0.002287), (0.008564, -0.001704, 0.004162), (0.01226, -0.002439, 0.0004123), (0.01041, -0.002071, 0.00366), (0.01176, -0.00234, 0.002287), (0.008067, -0.003342, 0.004162), (0.01155, -0.004784, 0.0004123), (0.009808, -0.004063, 0.00366), (0.01108, -0.00459, 0.002287), (0.00726, -0.004851, 0.004162), (0.01039, -0.006945, 0.0004123), (0.008827, -0.005898, 0.00366), (0.009974, -0.006664, 0.002287), (0.006174, -0.006174, 0.004162), (0.008839, -0.008839, 0.0004123), (0.007507, -0.007507, 0.00366), (0.008482, -0.008482, 0.002287), (0.004851, -0.00726, 0.004162), (0.006945, -0.01039, 0.0004123), (0.005898, -0.008827, 0.00366), (0.006664, -0.009974, 0.002287), (0.003342, -0.008067, 0.004162), (0.004784, -0.01155, 0.0004123), (0.004063, -0.009808, 0.00366), (0.00459, -0.01108, 0.002287), (0.001704, -0.008564, 0.004162), (0.002439, -0.01226, 0.0004123), (0.002071, -0.01041, 0.00366), (0.00234, -0.01176, 0.002287), (-1.317e-09, -0.008732, 0.004162), (-1.294e-09, -0.0125, 0.0004123), (-1.305e-09, -0.01062, 0.00366), (-1.299e-09, -0.012, 0.002287), (-0.001704, -0.008564, 0.004162), (-0.002439, -0.01226, 0.0004123), (-0.002071, -0.01041, 0.00366), (-0.00234, -0.01176, 0.002287), (-0.003342, -0.008067, 0.004162), (-0.004784, -0.01155, 0.0004123), (-0.004063, -0.009808, 0.00366), (-0.00459, -0.01108, 0.002287), (-0.004851, -0.00726, 0.004162), (-0.006945, -0.01039, 0.0004123), (-0.005898, -0.008827, 0.00366), (-0.006664, -0.009974, 0.002287), (-0.006174, -0.006174, 0.004162), (-0.008839, -0.008839, 0.0004123), (-0.007507, -0.007507, 0.00366), (-0.008482, -0.008482, 0.002287), (-0.00726, -0.004851, 0.004162), (-0.01039, -0.006945, 0.0004123), (-0.008827, -0.005898, 0.00366), (-0.009974, -0.006664, 0.002287), (-0.008067, -0.003342, 0.004162), (-0.01155, -0.004784, 0.0004123), (-0.009808, -0.004063, 0.00366), (-0.01108, -0.00459, 0.002287), (-0.008564, -0.001704, 0.004162), (-0.01226, -0.002439, 0.0004123), (-0.01041, -0.002071, 0.00366), (-0.01176, -0.00234, 0.002287), (-0.008732, -5.087e-10, 0.004162), (-0.0125, -5.32e-10, 0.0004123), (-0.01062, -5.203e-10, 0.00366), (-0.012, -5.261e-10, 0.002287), (-0.008564, 0.001704, 0.004162), (-0.01226, 0.002439, 0.0004123), (-0.01041, 0.002071, 0.00366), (-0.01176, 0.00234, 0.002287), (-0.008067, 0.003342, 0.004162), (-0.01155, 0.004784, 0.0004123), (-0.009808, 0.004063, 0.00366), (-0.01108, 0.00459, 0.002287), (-0.00726, 0.004851, 0.004162), (-0.01039, 0.006945, 0.0004123), (-0.008827, 0.005898, 0.00366), (-0.009974, 0.006664, 0.002287), (-0.006174, 0.006174, 0.004162), (-0.008839, 0.008839, 0.0004123), (-0.007507, 0.007507, 0.00366), (-0.008482, 0.008482, 0.002287), (-0.004851, 0.00726, 0.004162), (-0.006945, 0.01039, 0.0004123), (-0.005898, 0.008827, 0.00366), (-0.006664, 0.009974, 0.002287), (-0.003342, 0.008067, 0.004162), (-0.004784, 0.01155, 0.0004123), (-0.004063, 0.009808, 0.00366), (-0.00459, 0.01108, 0.002287), (-0.001704, 0.008564, 0.004162), (-0.002439, 0.01226, 0.0004123), (-0.002071, 0.01041, 0.00366), (-0.00234, 0.01176, 0.002287)], [], [(31, 157, 33, 0), (2, 41, 45, 3), (3, 45, 49, 4), (4, 49, 53, 5), (5, 53, 57, 6), (6, 57, 61, 7), (7, 61, 65, 8), (8, 65, 69, 9), (9, 69, 73, 10), (10, 73, 77, 11), (11, 77, 81, 12), (12, 81, 85, 13), (13, 85, 89, 14), (14, 89, 93, 15), (15, 93, 97, 16), (16, 97, 101, 17), (17, 101, 105, 18), (18, 105, 109, 19), (19, 109, 113, 20), (20, 113, 117, 21), (21, 117, 121, 22), (22, 121, 125, 23), (23, 125, 129, 24), (24, 129, 133, 25), (25, 133, 137, 26), (26, 137, 141, 27), (27, 141, 145, 28), (28, 145, 149, 29), (29, 149, 153, 30), (30, 153, 157, 31), (0, 33, 37, 1), (1, 37, 41, 2), (0, 1, 2, 3, 4, 5, 6, 7, 8, 9, 10, 11, 12, 13, 14, 15, 16, 17, 18, 19, 20, 21, 22, 23, 24, 25, 26, 27, 28, 29, 30, 31), (37, 33, 35, 39), (39, 35, 34, 38), (38, 34, 32, 36), (41, 37, 39, 43), (43, 39, 38, 42), (42, 38, 36, 40), (45, 41, 43, 47), (47, 43, 42, 46), (46, 42, 40, 44), (49, 45, 47, 51), (51, 47, 46, 50), (50, 46, 44, 48), (53, 49, 51, 55), (55, 51, 50, 54), (54, 50, 48, 52), (57, 53, 55, 59), (59, 55, 54, 58), (58, 54, 52, 56), (61, 57, 59, 63), (63, 59, 58, 62), (62, 58, 56, 60), (65, 61, 63, 67), (67, 63, 62, 66), (66, 62, 60, 64), (69, 65, 67, 71), (71, 67, 66, 70), (70, 66, 64, 68), (73, 69, 71, 75), (75, 71, 70, 74), (74, 70, 68, 72), (77, 73, 75, 79), (79, 75, 74, 78), (78, 74, 72, 76), (81, 77, 79, 83), (83, 79, 78, 82), (82, 78, 76, 80), (85, 81, 83, 87), (87, 83, 82, 86), (86, 82, 80, 84), (89, 85, 87, 91), (91, 87, 86, 90), (90, 86, 84, 88), (93, 89, 91, 95), (95, 91, 90, 94), (94, 90, 88, 92), (97, 93, 95, 99), (99, 95, 94, 98), (98, 94, 92, 96), (101, 97, 99, 103), (103, 99, 98, 102), (102, 98, 96, 100), (105, 101, 103, 107), (107, 103, 102, 106), (106, 102, 100, 104), (109, 105, 107, 111), (111, 107, 106, 110), (110, 106, 104, 108), (113, 109, 111, 115), (115, 111, 110, 114), (114, 110, 108, 112), (117, 113, 115, 119), (119, 115, 114, 118), (118, 114, 112, 116), (121, 117, 119, 123), (123, 119, 118, 122), (122, 118, 116, 120), (125, 121, 123, 127), (127, 123, 122, 126), (126, 122, 120, 124), (129, 125, 127, 131), (131, 127, 126, 130), (130, 126, 124, 128), (133, 129, 131, 135), (135, 131, 130, 134), (134, 130, 128, 132), (137, 133, 135, 139), (139, 135, 134, 138), (138, 134, 132, 136), (141, 137, 139, 143), (143, 139, 138, 142), (142, 138, 136, 140), (145, 141, 143, 147), (147, 143, 142, 146), (146, 142, 140, 144), (149, 145, 147, 151), (151, 147, 146, 150), (150, 146, 144, 148), (153, 149, 151, 155), (155, 151, 150, 154), (154, 150, 148, 152), (157, 153, 155, 159), (159, 155, 154, 158), (158, 154, 152, 156), (33, 157, 159, 35), (35, 159, 158, 34), (34, 158, 156, 32), (36, 32, 156, 152, 148, 144, 140, 136, 132, 128, 124, 120, 116, 112, 108, 104, 100, 96, 92, 88, 84, 80, 76, 72, 68, 64, 60, 56, 52, 48, 44, 40)])
_uv = me_cylinder_004.uv_layers.new(name='UVMap')
_uv.uv.foreach_set('vector', [0.03125, 0.5, 0.03125, 0.75, 0.0, 0.75, 0.0, 0.5, 0.9375, 0.5, 0.9375, 0.75, 0.9062, 0.75, 0.9062, 0.5, 0.9062, 0.5, 0.9062, 0.75, 0.875, 0.75, 0.875, 0.5, 0.875, 0.5, 0.875, 0.75, 0.8438, 0.75, 0.8438, 0.5, 0.8438, 0.5, 0.8438, 0.75, 0.8125, 0.75, 0.8125, 0.5, 0.8125, 0.5, 0.8125, 0.75, 0.7812, 0.75, 0.7812, 0.5, 0.7812, 0.5, 0.7812, 0.75, 0.75, 0.75, 0.75, 0.5, 0.75, 0.5, 0.75, 0.75, 0.7188, 0.75, 0.7188, 0.5, 0.7188, 0.5, 0.7188, 0.75, 0.6875, 0.75, 0.6875, 0.5, 0.6875, 0.5, 0.6875, 0.75, 0.6562, 0.75, 0.6562, 0.5, 0.6562, 0.5, 0.6562, 0.75, 0.625, 0.75, 0.625, 0.5, 0.625, 0.5, 0.625, 0.75, 0.5938, 0.75, 0.5938, 0.5, 0.5938, 0.5, 0.5938, 0.75, 0.5625, 0.75, 0.5625, 0.5, 0.5625, 0.5, 0.5625, 0.75, 0.5312, 0.75, 0.5312, 0.5, 0.5312, 0.5, 0.5312, 0.75, 0.5, 0.75, 0.5, 0.5, 0.5, 0.5, 0.5, 0.75, 0.4688, 0.75, 0.4688, 0.5, 0.4688, 0.5, 0.4688, 0.75, 0.4375, 0.75, 0.4375, 0.5, 0.4375, 0.5, 0.4375, 0.75, 0.4062, 0.75, 0.4062, 0.5, 0.4062, 0.5, 0.4062, 0.75, 0.375, 0.75, 0.375, 0.5, 0.375, 0.5, 0.375, 0.75, 0.3438, 0.75, 0.3438, 0.5, 0.3438, 0.5, 0.3438, 0.75, 0.3125, 0.75, 0.3125, 0.5, 0.3125, 0.5, 0.3125, 0.75, 0.2812, 0.75, 0.2812, 0.5, 0.2812, 0.5, 0.2812, 0.75, 0.25, 0.75, 0.25, 0.5, 0.25, 0.5, 0.25, 0.75, 0.2188, 0.75, 0.2188, 0.5, 0.2188, 0.5, 0.2188, 0.75, 0.1875, 0.75, 0.1875, 0.5, 0.1875, 0.5, 0.1875, 0.75, 0.1562, 0.75, 0.1562, 0.5, 0.1562, 0.5, 0.1562, 0.75, 0.125, 0.75, 0.125, 0.5, 0.125, 0.5, 0.125, 0.75, 0.09375, 0.75, 0.09375, 0.5, 0.09375, 0.5, 0.09375, 0.75, 0.0625, 0.75, 0.0625, 0.5, 0.0625, 0.5, 0.0625, 0.75, 0.03125, 0.75, 0.03125, 0.5, 1.0, 0.5, 1.0, 0.75, 0.9688, 0.75, 0.9688, 0.5, 0.9688, 0.5, 0.9688, 0.75, 0.9375, 0.75, 0.9375, 0.5, 0.75, 0.49, 0.7968, 0.4854, 0.8418, 0.4717, 0.8833, 0.4496, 0.9197, 0.4197, 0.9496, 0.3833, 0.9717, 0.3418, 0.9854, 0.2968, 0.99, 0.25, 0.9854, 0.2032, 0.9717, 0.1582, 0.9496, 0.1167, 0.9197, 0.08029, 0.8833, 0.05045, 0.8418, 0.02827, 0.7968, 0.01461, 0.75, 0.01, 0.7032, 0.01461, 0.6582, 0.02827, 0.6167, 0.05045, 0.5803, 0.08029, 0.5504, 0.1167, 0.5283, 0.1582, 0.5146, 0.2032, 0.51, 0.25, 0.5146, 0.2968, 0.5283, 0.3418, 0.5504, 0.3833, 0.5803, 0.4197, 0.6167, 0.4496, 0.6582, 0.4717, 0.7032, 0.4854, 0.9688, 0.75, 1.0, 0.75, 0.9994, 1.0, 0.9694, 1.0, 0.2959, 0.4855, 0.2509, 0.4899, 0.25, 0.4538, 0.2898, 0.4499, 0.2898, 0.4499, 0.25, 0.4538, 0.25, 0.4177, 0.2827, 0.4144, 0.9375, 0.75, 0.9688, 0.75, 0.9681, 1.0, 0.9381, 1.0, 0.3409, 0.472, 0.2977, 0.4851, 0.2898, 0.4499, 0.328, 0.4383, 0.328, 0.4383, 0.2898, 0.4499, 0.2827, 0.4144, 0.3142, 0.4049, 0.9062, 0.75, 0.9375, 0.75, 0.9369, 1.0, 0.9069, 1.0, 0.3825, 0.45, 0.3427, 0.4713, 0.328, 0.4383, 0.3632, 0.4195, 0.3632, 0.4195, 0.328, 0.4383, 0.3142, 0.4049, 0.3431, 0.3894, 0.875, 0.75, 0.9062, 0.75, 0.9056, 1.0, 0.8756, 1.0, 0.419, 0.4203, 0.3841, 0.4489, 0.3632, 0.4195, 0.3941, 0.3941, 0.3941, 0.3941, 0.3632, 0.4195, 0.3431, 0.3894, 0.3685, 0.3685, 0.8438, 0.75, 0.875, 0.75, 0.8744, 1.0, 0.8444, 1.0, 0.4489, 0.3841, 0.4203, 0.419, 0.3941, 0.3941, 0.4195, 0.3632, 0.4195, 0.3632, 0.3941, 0.3941, 0.3685, 0.3685, 0.3894, 0.3431, 0.8125, 0.75, 0.8438, 0.75, 0.8431, 1.0, 0.8131, 1.0, 0.4713, 0.3427, 0.45, 0.3825, 0.4195, 0.3632, 0.4383, 0.328, 0.4383, 0.328, 0.4195, 0.3632, 0.3894, 0.3431, 0.4049, 0.3142, 0.7812, 0.75, 0.8125, 0.75, 0.8119, 1.0, 0.7819, 1.0, 0.4851, 0.2977, 0.472, 0.3409, 0.4383, 0.328, 0.4499, 0.2898, 0.4499, 0.2898, 0.4383, 0.328, 0.4049, 0.3142, 0.4144, 0.2827, 0.75, 0.75, 0.7812, 0.75, 0.7806, 1.0, 0.7506, 1.0, 0.4899, 0.2509, 0.4855, 0.2959, 0.4499, 0.2898, 0.4538, 0.25, 0.4538, 0.25, 0.4499, 0.2898, 0.4144, 0.2827, 0.4177, 0.25, 0.7188, 0.75, 0.75, 0.75, 0.7494, 1.0, 0.7194, 1.0, 0.4855, 0.2041, 0.4899, 0.2491, 0.4538, 0.25, 0.4499, 0.2102, 0.4499, 0.2102, 0.4538, 0.25, 0.4177, 0.25, 0.4144, 0.2173, 0.6875, 0.75, 0.7188, 0.75, 0.7181, 1.0, 0.6881, 1.0, 0.472, 0.1591, 0.4851, 0.2023, 0.4499, 0.2102, 0.4383, 0.172, 0.4383, 0.172, 0.4499, 0.2102, 0.4144, 0.2173, 0.4049, 0.1858, 0.6562, 0.75, 0.6875, 0.75, 0.6869, 1.0, 0.6569, 1.0, 0.45, 0.1175, 0.4713, 0.1573, 0.4383, 0.172, 0.4195, 0.1368, 0.4195, 0.1368, 0.4383, 0.172, 0.4049, 0.1858, 0.3894, 0.1569, 0.625, 0.75, 0.6562, 0.75, 0.6556, 1.0, 0.6256, 1.0, 0.4203, 0.08103, 0.4489, 0.1159, 0.4195, 0.1368, 0.3941, 0.1059, 0.3941, 0.1059, 0.4195, 0.1368, 0.3894, 0.1569, 0.3685, 0.1315, 0.5938, 0.75, 0.625, 0.75, 0.6244, 1.0, 0.5944, 1.0, 0.3841, 0.05105, 0.419, 0.07969, 0.3941, 0.1059, 0.3632, 0.08053, 0.3632, 0.08053, 0.3941, 0.1059, 0.3685, 0.1315, 0.3431, 0.1106, 0.5625, 0.75, 0.5938, 0.75, 0.5931, 1.0, 0.5631, 1.0, 0.3427, 0.02872, 0.3825, 0.05, 0.3632, 0.08053, 0.328, 0.06169, 0.328, 0.06169, 0.3632, 0.08053, 0.3431, 0.1106, 0.3142, 0.09511, 0.5312, 0.75, 0.5625, 0.75, 0.5619, 1.0, 0.5319, 1.0, 0.2977, 0.01489, 0.3409, 0.02799, 0.328, 0.06169, 0.2898, 0.05009, 0.2898, 0.05009, 0.328, 0.06169, 0.3142, 0.09511, 0.2827, 0.08557, 0.5, 0.75, 0.5312, 0.75, 0.5306, 1.0, 0.5006, 1.0, 0.2509, 0.01009, 0.2959, 0.01452, 0.2898, 0.05009, 0.25, 0.04617, 0.25, 0.04617, 0.2898, 0.05009, 0.2827, 0.08557, 0.25, 0.08235, 0.4688, 0.75, 0.5, 0.75, 0.4994, 1.0, 0.4694, 1.0, 0.2041, 0.01452, 0.2491, 0.01009, 0.25, 0.04617, 0.2102, 0.05009, 0.2102, 0.05009, 0.25, 0.04617, 0.25, 0.08235, 0.2173, 0.08557, 0.4375, 0.75, 0.4688, 0.75, 0.4681, 1.0, 0.4381, 1.0, 0.1591, 0.02799, 0.2023, 0.01489, 0.2102, 0.05009, 0.172, 0.06169, 0.172, 0.06169, 0.2102, 0.05009, 0.2173, 0.08557, 0.1858, 0.09511, 0.4062, 0.75, 0.4375, 0.75, 0.4369, 1.0, 0.4069, 1.0, 0.1175, 0.05, 0.1573, 0.02872, 0.172, 0.06169, 0.1368, 0.08053, 0.1368, 0.08053, 0.172, 0.06169, 0.1858, 0.09511, 0.1569, 0.1106, 0.375, 0.75, 0.4062, 0.75, 0.4056, 1.0, 0.3756, 1.0, 0.08103, 0.07969, 0.1159, 0.05105, 0.1368, 0.08053, 0.1059, 0.1059, 0.1059, 0.1059, 0.1368, 0.08053, 0.1569, 0.1106, 0.1315, 0.1315, 0.3438, 0.75, 0.375, 0.75, 0.3744, 1.0, 0.3444, 1.0, 0.05105, 0.1159, 0.07969, 0.08103, 0.1059, 0.1059, 0.08053, 0.1368, 0.08053, 0.1368, 0.1059, 0.1059, 0.1315, 0.1315, 0.1106, 0.1569, 0.3125, 0.75, 0.3438, 0.75, 0.3431, 1.0, 0.3131, 1.0, 0.02872, 0.1573, 0.05, 0.1175, 0.08053, 0.1368, 0.06169, 0.172, 0.06169, 0.172, 0.08053, 0.1368, 0.1106, 0.1569, 0.09511, 0.1858, 0.2812, 0.75, 0.3125, 0.75, 0.3119, 1.0, 0.2819, 1.0, 0.01489, 0.2023, 0.02799, 0.1591, 0.06169, 0.172, 0.05009, 0.2102, 0.05009, 0.2102, 0.06169, 0.172, 0.09511, 0.1858, 0.08557, 0.2173, 0.25, 0.75, 0.2812, 0.75, 0.2806, 1.0, 0.2506, 1.0, 0.01009, 0.2491, 0.01452, 0.2041, 0.05009, 0.2102, 0.04617, 0.25, 0.04617, 0.25, 0.05009, 0.2102, 0.08557, 0.2173, 0.08235, 0.25, 0.2188, 0.75, 0.25, 0.75, 0.2494, 1.0, 0.2194, 1.0, 0.01452, 0.2959, 0.01009, 0.2509, 0.04617, 0.25, 0.05009, 0.2898, 0.05009, 0.2898, 0.04617, 0.25, 0.08235, 0.25, 0.08557, 0.2827, 0.1875, 0.75, 0.2188, 0.75, 0.2181, 1.0, 0.1881, 1.0, 0.02799, 0.3409, 0.01489, 0.2977, 0.05009, 0.2898, 0.06169, 0.328, 0.06169, 0.328, 0.05009, 0.2898, 0.08557, 0.2827, 0.09511, 0.3142, 0.1562, 0.75, 0.1875, 0.75, 0.1869, 1.0, 0.1569, 1.0, 0.05, 0.3825, 0.02872, 0.3427, 0.06169, 0.328, 0.08053, 0.3632, 0.08053, 0.3632, 0.06169, 0.328, 0.09511, 0.3142, 0.1106, 0.3431, 0.125, 0.75, 0.1562, 0.75, 0.1556, 1.0, 0.1256, 1.0, 0.07969, 0.419, 0.05105, 0.3841, 0.08053, 0.3632, 0.1059, 0.3941, 0.1059, 0.3941, 0.08053, 0.3632, 0.1106, 0.3431, 0.1315, 0.3685, 0.09375, 0.75, 0.125, 0.75, 0.1244, 1.0, 0.09438, 1.0, 0.1159, 0.4489, 0.08103, 0.4203, 0.1059, 0.3941, 0.1368, 0.4195, 0.1368, 0.4195, 0.1059, 0.3941, 0.1315, 0.3685, 0.1569, 0.3894, 0.0625, 0.75, 0.09375, 0.75, 0.09312, 1.0, 0.06313, 1.0, 0.1573, 0.4713, 0.1175, 0.45, 0.1368, 0.4195, 0.172, 0.4383, 0.172, 0.4383, 0.1368, 0.4195, 0.1569, 0.3894, 0.1858, 0.4049, 0.03125, 0.75, 0.0625, 0.75, 0.06187, 1.0, 0.03188, 1.0, 0.2023, 0.4851, 0.1591, 0.472, 0.172, 0.4383, 0.2102, 0.4499, 0.2102, 0.4499, 0.172, 0.4383, 0.1858, 0.4049, 0.2173, 0.4144, 0.0, 0.75, 0.03125, 0.75, 0.03062, 1.0, 0.000631, 1.0, 0.2491, 0.4899, 0.2041, 0.4855, 0.2102, 0.4499, 0.25, 0.4538, 0.25, 0.4538, 0.2102, 0.4499, 0.2173, 0.4144, 0.25, 0.4177, 0.2827, 0.4144, 0.25, 0.4177, 0.2173, 0.4144, 0.1858, 0.4049, 0.1569, 0.3894, 0.1315, 0.3685, 0.1106, 0.3431, 0.09511, 0.3142, 0.08557, 0.2827, 0.08235, 0.25, 0.08557, 0.2173, 0.09511, 0.1858, 0.1106, 0.1569, 0.1315, 0.1315, 0.1569, 0.1106, 0.1858, 0.09511, 0.2173, 0.08557, 0.25, 0.08235, 0.2827, 0.08557, 0.3142, 0.09511, 0.3431, 0.1106, 0.3685, 0.1315, 0.3894, 0.1569, 0.4049, 0.1858, 0.4144, 0.2173, 0.4177, 0.25, 0.4144, 0.2827, 0.4049, 0.3142, 0.3894, 0.3431, 0.3685, 0.3685, 0.3431, 0.3894, 0.3142, 0.4049])
me_cylinder_004.update()

# ---- objects
ob_cube = bpy.data.objects.new('Cube', me_cube_001)
ob_pda = bpy.data.objects.new('PDA', me_pda)
ob_cylinder = bpy.data.objects.new('Cylinder', me_cylinder)
ob_cylinder_001 = bpy.data.objects.new('Cylinder.001', me_cylinder_001)
ob_cylinder_002 = bpy.data.objects.new('Cylinder.002', me_cylinder_002)
ob_cylinder_003 = bpy.data.objects.new('Cylinder.003', me_cylinder_003)
ob_cylinder_004 = bpy.data.objects.new('Cylinder.004', me_cylinder_004)

# ---- transforms, parenting, visibility, modifiers, constraints
ob_cube.location = (3.056, 0.0, 0.0)
ob_pda.location = (0.0, 0.0, 0.0)
_m = ob_pda.modifiers.new('Boolean', 'BOOLEAN')
_m.object = ob_cylinder
_m = ob_pda.modifiers.new('Bevel', 'BEVEL')
_m.width = 0.001
_m.width_pct = 0.001
_m.segments = 2
_m.use_clamp_overlap = False
_m.harden_normals = True
_m = ob_pda.modifiers.new('Boolean.001', 'BOOLEAN')
_m.collection = col_collection_2
_m.operation = 'UNION'
_m.operand_type = 'COLLECTION'
ob_cylinder.location = (-0.2252, -0.148, 0.017)
_m = ob_cylinder.modifiers.new('Array', 'ARRAY')
_m.use_constant_offset = True
_m.constant_offset_displace = (0.45, 0.0, 0.0)
_m.use_relative_offset = False
_m = ob_cylinder.modifiers.new('Array.001', 'ARRAY')
_m.use_constant_offset = True
_m.constant_offset_displace = (0.0, 0.295, 0.0)
_m.use_relative_offset = False
_m.relative_offset_displace = (0.0, 2.0, 0.0)
ob_cylinder_001.location = (-0.2254, -0.1465, 0.01169)
ob_cylinder_001.scale = (0.2598, 0.2598, 0.2598)
ob_cylinder_002.location = (0.225, -0.1467, 0.01169)
ob_cylinder_002.scale = (0.2598, 0.2598, 0.2598)
ob_cylinder_003.location = (0.2249, 0.1463, 0.01169)
ob_cylinder_003.scale = (0.2598, 0.2598, 0.2598)
ob_cylinder_004.location = (-0.2258, 0.1463, 0.01169)
ob_cylinder_004.scale = (0.2598, 0.2598, 0.2598)

# ---- collection membership
col_collection.objects.link(ob_cube)
col_collection.objects.link(ob_pda)
col_collection.objects.link(ob_cylinder)
col_collection_2.objects.link(ob_cylinder_001)
col_collection_2.objects.link(ob_cylinder_002)
col_collection_2.objects.link(ob_cylinder_003)
col_collection_2.objects.link(ob_cylinder_004)

# ---- scene / render settings (as saved in the file)
scene.frame_start = 1; scene.frame_end = 250; scene.frame_set(1)
scene.render.engine = 'BLENDER_EEVEE_NEXT'
scene.cycles.sampling_pattern = 'TABULATED_SOBOL'
scene.eevee.ray_tracing_options.trace_max_roughness = 0.0
bpy.context.view_layer.update()

# ---- added for rendering (the .blend has no active camera and no usable light): camera, sun
cam_auto = bpy.data.cameras.new('AutoCamera')
cam_auto.lens = 50.0
cam_auto.sensor_width = 36.0
cam_auto.clip_end = 1000.0
ob_auto_camera = bpy.data.objects.new('AutoCamera', cam_auto)
scene.collection.objects.link(ob_auto_camera)
ob_auto_camera.location = (6.66959, -5.71993, 3.81329)
ob_auto_camera.rotation_euler = (1.09748, -7.21219e-08, 0.694738)
scene.camera = ob_auto_camera
light_auto_sun = bpy.data.lights.new('AutoSun', 'SUN')
light_auto_sun.energy = 3.0
light_auto_sun.angle = 0.0523599
ob_auto_sun = bpy.data.objects.new('AutoSun', light_auto_sun)
scene.collection.objects.link(ob_auto_sun)
ob_auto_sun.rotation_euler = (0.872665, 0.174533, 0.523599)
bpy.context.view_layer.update()
